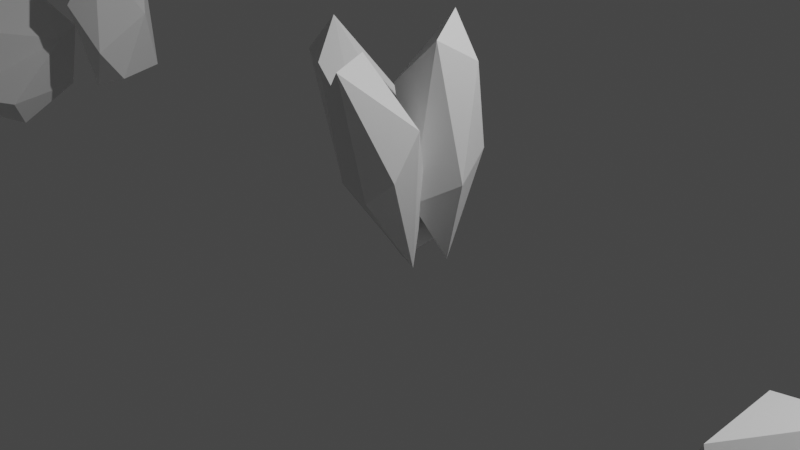 # Source: crystals.blend  (saved by Blender 2.92.15; exported with 4.5.12 LTS)
import bpy
from mathutils import Matrix  # noqa: F401  (used for matrix-valued properties, if any)

bpy.ops.wm.read_factory_settings(use_empty=True)
scene = bpy.context.scene
scene.name = 'Scene'

# ---- collections
col_collection = bpy.data.collections.new('Collection'); scene.collection.children.link(col_collection)

# ---- world
world_world = bpy.data.worlds.new('World'); scene.world = world_world
world_world.use_nodes = True; world_world.node_tree.nodes.clear()
_N = world_world.node_tree.nodes; _L = world_world.node_tree.links
n0 = _N.new('ShaderNodeOutputWorld'); n0.name = 'World Output'; n0.location = (300, 300)
n1 = _N.new('ShaderNodeBackground'); n1.name = 'Background'; n1.location = (10, 300)
n1.inputs[0].default_value = (0.05088, 0.05088, 0.05088, 1.0)
_L.new(n1.outputs[0], n0.inputs[0])
n0.is_active_output = True
world_world.color = (0.05088, 0.05088, 0.05088)
world_world.use_sun_shadow = False
world_world.sun_shadow_jitter_overblur = 0.0

# ---- cameras
cam_camera = bpy.data.cameras.new('Camera')
cam_camera.clip_end = 100.0
cam_camera.ortho_scale = 7.314

# ---- lights
light_light = bpy.data.lights.new('Light', 'POINT')
light_light.transmission_factor = 0.0
light_light.energy = 1000.0
light_light.shadow_soft_size = 0.1
light_light.shadow_maximum_resolution = 0.006
light_light.use_absolute_resolution = True

# ---- meshes
me_icosphere = bpy.data.meshes.new('Icosphere')
me_icosphere.from_pydata([(0.0, 0.0, -1.0), (0.7236, -0.5257, -0.4472), (-0.2764, -0.8506, -0.4472), (-0.8944, 0.0, -0.4472), (-0.2764, 0.8506, -0.4472), (0.7236, 0.5257, -0.4472), (0.2764, -0.8506, 0.4472), (-0.7236, -0.5257, 0.4472), (-0.7236, 0.5257, 0.4472), (0.2764, 0.8506, 0.4472), (0.8944, 0.0, 0.4472), (0.0, 0.0, 1.0), (-0.1625, -0.5, -0.8507), (0.4253, -0.309, -0.8507), (0.2629, -0.809, -0.5257), (0.8506, 0.0, -0.5257), (0.4253, 0.309, -0.8507), (-0.5257, 0.0, -0.8507), (-0.6882, -0.5, -0.5257), (-0.1625, 0.5, -0.8507), (-0.6882, 0.5, -0.5257), (0.2629, 0.809, -0.5257), (0.9511, -0.309, 0.0), (0.9511, 0.309, 0.0), (0.0, -1.0, 0.0), (0.5878, -0.809, 0.0), (-0.9511, -0.309, 0.0), (-0.5878, -0.809, 0.0), (-0.5878, 0.809, 0.0), (-0.9511, 0.309, 0.0), (0.5878, 0.809, 0.0), (0.0, 1.0, 0.0), (0.6882, -0.5, 0.5257), (-0.2629, -0.809, 0.5257), (-0.8506, 0.0, 0.5257), (-0.2629, 0.809, 0.5257), (0.6882, 0.5, 0.5257), (0.1625, -0.5, 0.8507), (0.5257, 0.0, 0.8507), (-0.4253, -0.309, 0.8507), (-0.4253, 0.309, 0.8507), (0.1625, 0.5, 0.8507)], [], [(0, 13, 12), (1, 13, 15), (0, 12, 17), (0, 17, 19), (0, 19, 16), (1, 15, 22), (2, 14, 24), (3, 18, 26), (4, 20, 28), (5, 21, 30), (1, 22, 25), (2, 24, 27), (3, 26, 29), (4, 28, 31), (5, 30, 23), (6, 32, 37), (7, 33, 39), (8, 34, 40), (9, 35, 41), (10, 36, 38), (38, 41, 11), (38, 36, 41), (36, 9, 41), (41, 40, 11), (41, 35, 40), (35, 8, 40), (40, 39, 11), (40, 34, 39), (34, 7, 39), (39, 37, 11), (39, 33, 37), (33, 6, 37), (37, 38, 11), (37, 32, 38), (32, 10, 38), (23, 36, 10), (23, 30, 36), (30, 9, 36), (31, 35, 9), (31, 28, 35), (28, 8, 35), (29, 34, 8), (29, 26, 34), (26, 7, 34), (27, 33, 7), (27, 24, 33), (24, 6, 33), (25, 32, 6), (25, 22, 32), (22, 10, 32), (30, 31, 9), (30, 21, 31), (21, 4, 31), (28, 29, 8), (28, 20, 29), (20, 3, 29), (26, 27, 7), (26, 18, 27), (18, 2, 27), (24, 25, 6), (24, 14, 25), (14, 1, 25), (22, 23, 10), (22, 15, 23), (15, 5, 23), (16, 21, 5), (16, 19, 21), (19, 4, 21), (19, 20, 4), (19, 17, 20), (17, 3, 20), (17, 18, 3), (17, 12, 18), (12, 2, 18), (15, 16, 5), (15, 13, 16), (13, 0, 16), (12, 14, 2), (12, 13, 14), (13, 1, 14)])
_uv = me_icosphere.uv_layers.new(name='UVMap')
_uv.uv.foreach_set('vector', [0.8182, 0.0, 0.7727, 0.07873, 0.8636, 0.07873, 0.7273, 0.1575, 0.6818, 0.07873, 0.6364, 0.1575, 0.09091, 0.0, 0.04545, 0.07873, 0.1364, 0.07873, 0.2727, 0.0, 0.2273, 0.07873, 0.3182, 0.07873, 0.4545, 0.0, 0.4091, 0.07873, 0.5, 0.07873, 0.7273, 0.1575, 0.6364, 0.1575, 0.6818, 0.2362, 0.9091, 0.1575, 0.8182, 0.1575, 0.8636, 0.2362, 0.1818, 0.1575, 0.09091, 0.1575, 0.1364, 0.2362, 0.3636, 0.1575, 0.2727, 0.1575, 0.3182, 0.2362, 0.5455, 0.1575, 0.4545, 0.1575, 0.5, 0.2362, 0.7273, 0.1575, 0.6818, 0.2362, 0.7727, 0.2362, 0.9091, 0.1575, 0.8636, 0.2362, 0.9545, 0.2362, 0.1818, 0.1575, 0.1364, 0.2362, 0.2273, 0.2362, 0.3636, 0.1575, 0.3182, 0.2362, 0.4091, 0.2362, 0.5455, 0.1575, 0.5, 0.2362, 0.5909, 0.2362, 0.8182, 0.3149, 0.7273, 0.3149, 0.7727, 0.3937, 1.0, 0.3149, 0.9091, 0.3149, 0.9545, 0.3937, 0.2727, 0.3149, 0.1818, 0.3149, 0.2273, 0.3937, 0.4545, 0.3149, 0.3636, 0.3149, 0.4091, 0.3937, 0.6364, 0.3149, 0.5455, 0.3149, 0.5909, 0.3937, 0.5909, 0.3937, 0.5, 0.3937, 0.5455, 0.4724, 0.5909, 0.3937, 0.5455, 0.3149, 0.5, 0.3937, 0.5455, 0.3149, 0.4545, 0.3149, 0.5, 0.3937, 0.4091, 0.3937, 0.3182, 0.3937, 0.3636, 0.4724, 0.4091, 0.3937, 0.3636, 0.3149, 0.3182, 0.3937, 0.3636, 0.3149, 0.2727, 0.3149, 0.3182, 0.3937, 0.2273, 0.3937, 0.1364, 0.3937, 0.1818, 0.4724, 0.2273, 0.3937, 0.1818, 0.3149, 0.1364, 0.3937, 0.1818, 0.3149, 0.09091, 0.3149, 0.1364, 0.3937, 0.9545, 0.3937, 0.8636, 0.3937, 0.9091, 0.4724, 0.9545, 0.3937, 0.9091, 0.3149, 0.8636, 0.3937, 0.9091, 0.3149, 0.8182, 0.3149, 0.8636, 0.3937, 0.7727, 0.3937, 0.6818, 0.3937, 0.7273, 0.4724, 0.7727, 0.3937, 0.7273, 0.3149, 0.6818, 0.3937, 0.7273, 0.3149, 0.6364, 0.3149, 0.6818, 0.3937, 0.5909, 0.2362, 0.5455, 0.3149, 0.6364, 0.3149, 0.5909, 0.2362, 0.5, 0.2362, 0.5455, 0.3149, 0.5, 0.2362, 0.4545, 0.3149, 0.5455, 0.3149, 0.4091, 0.2362, 0.3636, 0.3149, 0.4545, 0.3149, 0.4091, 0.2362, 0.3182, 0.2362, 0.3636, 0.3149, 0.3182, 0.2362, 0.2727, 0.3149, 0.3636, 0.3149, 0.2273, 0.2362, 0.1818, 0.3149, 0.2727, 0.3149, 0.2273, 0.2362, 0.1364, 0.2362, 0.1818, 0.3149, 0.1364, 0.2362, 0.09091, 0.3149, 0.1818, 0.3149, 0.9545, 0.2362, 0.9091, 0.3149, 1.0, 0.3149, 0.9545, 0.2362, 0.8636, 0.2362, 0.9091, 0.3149, 0.8636, 0.2362, 0.8182, 0.3149, 0.9091, 0.3149, 0.7727, 0.2362, 0.7273, 0.3149, 0.8182, 0.3149, 0.7727, 0.2362, 0.6818, 0.2362, 0.7273, 0.3149, 0.6818, 0.2362, 0.6364, 0.3149, 0.7273, 0.3149, 0.5, 0.2362, 0.4091, 0.2362, 0.4545, 0.3149, 0.5, 0.2362, 0.4545, 0.1575, 0.4091, 0.2362, 0.4545, 0.1575, 0.3636, 0.1575, 0.4091, 0.2362, 0.3182, 0.2362, 0.2273, 0.2362, 0.2727, 0.3149, 0.3182, 0.2362, 0.2727, 0.1575, 0.2273, 0.2362, 0.2727, 0.1575, 0.1818, 0.1575, 0.2273, 0.2362, 0.1364, 0.2362, 0.04545, 0.2362, 0.09091, 0.3149, 0.1364, 0.2362, 0.09091, 0.1575, 0.04545, 0.2362, 0.09091, 0.1575, 0.0, 0.1575, 0.04545, 0.2362, 0.8636, 0.2362, 0.7727, 0.2362, 0.8182, 0.3149, 0.8636, 0.2362, 0.8182, 0.1575, 0.7727, 0.2362, 0.8182, 0.1575, 0.7273, 0.1575, 0.7727, 0.2362, 0.6818, 0.2362, 0.5909, 0.2362, 0.6364, 0.3149, 0.6818, 0.2362, 0.6364, 0.1575, 0.5909, 0.2362, 0.6364, 0.1575, 0.5455, 0.1575, 0.5909, 0.2362, 0.5, 0.07873, 0.4545, 0.1575, 0.5455, 0.1575, 0.5, 0.07873, 0.4091, 0.07873, 0.4545, 0.1575, 0.4091, 0.07873, 0.3636, 0.1575, 0.4545, 0.1575, 0.3182, 0.07873, 0.2727, 0.1575, 0.3636, 0.1575, 0.3182, 0.07873, 0.2273, 0.07873, 0.2727, 0.1575, 0.2273, 0.07873, 0.1818, 0.1575, 0.2727, 0.1575, 0.1364, 0.07873, 0.09091, 0.1575, 0.1818, 0.1575, 0.1364, 0.07873, 0.04545, 0.07873, 0.09091, 0.1575, 0.04545, 0.07873, 0.0, 0.1575, 0.09091, 0.1575, 0.6364, 0.1575, 0.5909, 0.07873, 0.5455, 0.1575, 0.6364, 0.1575, 0.6818, 0.07873, 0.5909, 0.07873, 0.6818, 0.07873, 0.6364, 0.0, 0.5909, 0.07873, 0.8636, 0.07873, 0.8182, 0.1575, 0.9091, 0.1575, 0.8636, 0.07873, 0.7727, 0.07873, 0.8182, 0.1575, 0.7727, 0.07873, 0.7273, 0.1575, 0.8182, 0.1575])
me_icosphere.use_remesh_fix_poles = True
me_icosphere.use_remesh_preserve_attributes = False
me_icosphere.use_mirror_vertex_groups = False
me_icosphere.update()
me_icosphere_001 = bpy.data.meshes.new('Icosphere.001')
me_icosphere_001.from_pydata([(0.0, 0.0, -1.0), (0.7236, -0.5257, -0.1972), (-0.2764, -0.8506, -0.1972), (-0.8456, 0.06276, -0.2441), (-0.2275, 0.9134, -0.2441), (0.7725, 0.5885, -0.2441), (0.357, -0.8292, 1.043), (-0.643, -0.5043, 1.043), (-0.7236, 0.5257, 0.9472), (0.2764, 0.8506, 0.9472), (0.975, 0.0214, 1.043), (0.08058, 0.0214, 1.596), (-0.1625, -0.5, -0.8507), (0.4253, -0.309, -0.8507), (0.2629, -0.809, -0.2757), (0.8506, 0.0, -0.2757), (0.4742, 0.3718, -0.8976), (-0.4769, 0.06276, -0.8976), (-0.6882, -0.5, -0.2757), (-0.1136, 0.5628, -0.8976), (-0.6393, 0.5628, -0.3227), (0.3117, 0.8718, -0.3227), (1.032, -0.2876, 0.3461), (1.081, 0.3932, 0.2991), (0.08058, -0.9786, 0.3461), (0.6684, -0.7876, 0.3461), (-0.8705, -0.2876, 0.3461), (-0.5072, -0.7876, 0.3461), (-0.5389, 0.8718, 0.2031), (-0.8216, 0.3932, 0.2991), (0.6367, 0.8718, 0.2031), (0.04888, 1.063, 0.2031), (0.7688, -0.4786, 1.122), (-0.1823, -0.7876, 1.122), (-0.7701, 0.0214, 1.122), (-0.2629, 0.809, 1.026), (0.6882, 0.5, 1.026), (0.243, -0.4786, 1.447), (0.6063, 0.0214, 1.447), (-0.3447, -0.2876, 1.447), (-0.4253, 0.309, 1.351), (0.1625, 0.5, 1.351)], [], [(0, 13, 12), (1, 13, 15), (0, 12, 17), (0, 17, 19), (0, 19, 16), (1, 15, 22), (2, 14, 24), (3, 18, 26), (4, 20, 28), (5, 21, 30), (1, 22, 25), (2, 24, 27), (3, 26, 29), (4, 28, 31), (5, 30, 23), (6, 32, 37), (7, 33, 39), (8, 34, 40), (9, 35, 41), (10, 36, 38), (38, 41, 11), (38, 36, 41), (36, 9, 41), (41, 40, 11), (41, 35, 40), (35, 8, 40), (40, 39, 11), (40, 34, 39), (34, 7, 39), (39, 37, 11), (39, 33, 37), (33, 6, 37), (37, 38, 11), (37, 32, 38), (32, 10, 38), (23, 36, 10), (23, 30, 36), (30, 9, 36), (31, 35, 9), (31, 28, 35), (28, 8, 35), (29, 34, 8), (29, 26, 34), (26, 7, 34), (27, 33, 7), (27, 24, 33), (24, 6, 33), (25, 32, 6), (25, 22, 32), (22, 10, 32), (30, 31, 9), (30, 21, 31), (21, 4, 31), (28, 29, 8), (28, 20, 29), (20, 3, 29), (26, 27, 7), (26, 18, 27), (18, 2, 27), (24, 25, 6), (24, 14, 25), (14, 1, 25), (22, 23, 10), (22, 15, 23), (15, 5, 23), (16, 21, 5), (16, 19, 21), (19, 4, 21), (19, 20, 4), (19, 17, 20), (17, 3, 20), (17, 18, 3), (17, 12, 18), (12, 2, 18), (15, 16, 5), (15, 13, 16), (13, 0, 16), (12, 14, 2), (12, 13, 14), (13, 1, 14)])
_uv = me_icosphere_001.uv_layers.new(name='UVMap')
_uv.uv.foreach_set('vector', [0.8182, 0.0, 0.7727, 0.07873, 0.8636, 0.07873, 0.7273, 0.1575, 0.6818, 0.07873, 0.6364, 0.1575, 0.09091, 0.0, 0.04545, 0.07873, 0.1364, 0.07873, 0.2727, 0.0, 0.2273, 0.07873, 0.3182, 0.07873, 0.4545, 0.0, 0.4091, 0.07873, 0.5, 0.07873, 0.7273, 0.1575, 0.6364, 0.1575, 0.6818, 0.2362, 0.9091, 0.1575, 0.8182, 0.1575, 0.8636, 0.2362, 0.1818, 0.1575, 0.09091, 0.1575, 0.1364, 0.2362, 0.3636, 0.1575, 0.2727, 0.1575, 0.3182, 0.2362, 0.5455, 0.1575, 0.4545, 0.1575, 0.5, 0.2362, 0.7273, 0.1575, 0.6818, 0.2362, 0.7727, 0.2362, 0.9091, 0.1575, 0.8636, 0.2362, 0.9545, 0.2362, 0.1818, 0.1575, 0.1364, 0.2362, 0.2273, 0.2362, 0.3636, 0.1575, 0.3182, 0.2362, 0.4091, 0.2362, 0.5455, 0.1575, 0.5, 0.2362, 0.5909, 0.2362, 0.8182, 0.3149, 0.7273, 0.3149, 0.7727, 0.3937, 1.0, 0.3149, 0.9091, 0.3149, 0.9545, 0.3937, 0.2727, 0.3149, 0.1818, 0.3149, 0.2273, 0.3937, 0.4545, 0.3149, 0.3636, 0.3149, 0.4091, 0.3937, 0.6364, 0.3149, 0.5455, 0.3149, 0.5909, 0.3937, 0.5909, 0.3937, 0.5, 0.3937, 0.5455, 0.4724, 0.5909, 0.3937, 0.5455, 0.3149, 0.5, 0.3937, 0.5455, 0.3149, 0.4545, 0.3149, 0.5, 0.3937, 0.4091, 0.3937, 0.3182, 0.3937, 0.3636, 0.4724, 0.4091, 0.3937, 0.3636, 0.3149, 0.3182, 0.3937, 0.3636, 0.3149, 0.2727, 0.3149, 0.3182, 0.3937, 0.2273, 0.3937, 0.1364, 0.3937, 0.1818, 0.4724, 0.2273, 0.3937, 0.1818, 0.3149, 0.1364, 0.3937, 0.1818, 0.3149, 0.09091, 0.3149, 0.1364, 0.3937, 0.9545, 0.3937, 0.8636, 0.3937, 0.9091, 0.4724, 0.9545, 0.3937, 0.9091, 0.3149, 0.8636, 0.3937, 0.9091, 0.3149, 0.8182, 0.3149, 0.8636, 0.3937, 0.7727, 0.3937, 0.6818, 0.3937, 0.7273, 0.4724, 0.7727, 0.3937, 0.7273, 0.3149, 0.6818, 0.3937, 0.7273, 0.3149, 0.6364, 0.3149, 0.6818, 0.3937, 0.5909, 0.2362, 0.5455, 0.3149, 0.6364, 0.3149, 0.5909, 0.2362, 0.5, 0.2362, 0.5455, 0.3149, 0.5, 0.2362, 0.4545, 0.3149, 0.5455, 0.3149, 0.4091, 0.2362, 0.3636, 0.3149, 0.4545, 0.3149, 0.4091, 0.2362, 0.3182, 0.2362, 0.3636, 0.3149, 0.3182, 0.2362, 0.2727, 0.3149, 0.3636, 0.3149, 0.2273, 0.2362, 0.1818, 0.3149, 0.2727, 0.3149, 0.2273, 0.2362, 0.1364, 0.2362, 0.1818, 0.3149, 0.1364, 0.2362, 0.09091, 0.3149, 0.1818, 0.3149, 0.9545, 0.2362, 0.9091, 0.3149, 1.0, 0.3149, 0.9545, 0.2362, 0.8636, 0.2362, 0.9091, 0.3149, 0.8636, 0.2362, 0.8182, 0.3149, 0.9091, 0.3149, 0.7727, 0.2362, 0.7273, 0.3149, 0.8182, 0.3149, 0.7727, 0.2362, 0.6818, 0.2362, 0.7273, 0.3149, 0.6818, 0.2362, 0.6364, 0.3149, 0.7273, 0.3149, 0.5, 0.2362, 0.4091, 0.2362, 0.4545, 0.3149, 0.5, 0.2362, 0.4545, 0.1575, 0.4091, 0.2362, 0.4545, 0.1575, 0.3636, 0.1575, 0.4091, 0.2362, 0.3182, 0.2362, 0.2273, 0.2362, 0.2727, 0.3149, 0.3182, 0.2362, 0.2727, 0.1575, 0.2273, 0.2362, 0.2727, 0.1575, 0.1818, 0.1575, 0.2273, 0.2362, 0.1364, 0.2362, 0.04545, 0.2362, 0.09091, 0.3149, 0.1364, 0.2362, 0.09091, 0.1575, 0.04545, 0.2362, 0.09091, 0.1575, 0.0, 0.1575, 0.04545, 0.2362, 0.8636, 0.2362, 0.7727, 0.2362, 0.8182, 0.3149, 0.8636, 0.2362, 0.8182, 0.1575, 0.7727, 0.2362, 0.8182, 0.1575, 0.7273, 0.1575, 0.7727, 0.2362, 0.6818, 0.2362, 0.5909, 0.2362, 0.6364, 0.3149, 0.6818, 0.2362, 0.6364, 0.1575, 0.5909, 0.2362, 0.6364, 0.1575, 0.5455, 0.1575, 0.5909, 0.2362, 0.5, 0.07873, 0.4545, 0.1575, 0.5455, 0.1575, 0.5, 0.07873, 0.4091, 0.07873, 0.4545, 0.1575, 0.4091, 0.07873, 0.3636, 0.1575, 0.4545, 0.1575, 0.3182, 0.07873, 0.2727, 0.1575, 0.3636, 0.1575, 0.3182, 0.07873, 0.2273, 0.07873, 0.2727, 0.1575, 0.2273, 0.07873, 0.1818, 0.1575, 0.2727, 0.1575, 0.1364, 0.07873, 0.09091, 0.1575, 0.1818, 0.1575, 0.1364, 0.07873, 0.04545, 0.07873, 0.09091, 0.1575, 0.04545, 0.07873, 0.0, 0.1575, 0.09091, 0.1575, 0.6364, 0.1575, 0.5909, 0.07873, 0.5455, 0.1575, 0.6364, 0.1575, 0.6818, 0.07873, 0.5909, 0.07873, 0.6818, 0.07873, 0.6364, 0.0, 0.5909, 0.07873, 0.8636, 0.07873, 0.8182, 0.1575, 0.9091, 0.1575, 0.8636, 0.07873, 0.7727, 0.07873, 0.8182, 0.1575, 0.7727, 0.07873, 0.7273, 0.1575, 0.8182, 0.1575])
me_icosphere_001.use_remesh_fix_poles = True
me_icosphere_001.use_remesh_preserve_attributes = False
me_icosphere_001.use_mirror_vertex_groups = False
me_icosphere_001.update()
me_icosphere_002 = bpy.data.meshes.new('Icosphere.002')
me_icosphere_002.from_pydata([(0.0, 0.0, -1.0), (1.14, -0.5257, -0.3565), (0.1398, -0.8506, -0.3565), (-0.4782, -2.627e-08, -0.3565), (0.1398, 0.8506, -0.3565), (1.14, 0.5257, -0.3565), (1.02, -0.8506, 0.8895), (0.0196, -0.5257, 0.8895), (0.0196, 0.5257, 0.8895), (1.02, 0.8506, 0.8895), (1.638, -1.281e-07, 0.8895), (0.05946, -2.036e-07, 1.703), (-0.1625, -0.5, -0.8507), (0.4253, -0.309, -0.8507), (0.6791, -0.809, -0.435), (1.267, -2.627e-08, -0.435), (0.4253, 0.309, -0.8507), (-0.5257, 0.0, -0.8507), (-0.272, -0.5, -0.435), (-0.1625, 0.5, -0.8507), (-0.272, 0.5, -0.435), (0.6791, 0.809, -0.435), (1.456, -0.309, 0.1361), (1.456, 0.309, 0.1361), (0.5054, -1.0, 0.1361), (1.093, -0.809, 0.1361), (-0.4457, -0.309, 0.1361), (-0.08241, -0.809, 0.1361), (-0.08241, 0.809, 0.1361), (-0.4457, 0.309, 0.1361), (1.093, 0.809, 0.1361), (0.5054, 1.0, 0.1361), (1.431, -0.5, 0.968), (0.4803, -0.809, 0.968), (-0.1074, -1.281e-07, 0.968), (0.4803, 0.809, 0.968), (1.431, 0.5, 0.968), (0.2219, -0.5, 1.554), (0.5852, -2.036e-07, 1.554), (-0.3659, -0.309, 1.554), (-0.3659, 0.309, 1.554), (0.2219, 0.5, 1.554)], [], [(0, 13, 12), (1, 13, 15), (0, 12, 17), (0, 17, 19), (0, 19, 16), (1, 15, 22), (2, 14, 24), (3, 18, 26), (4, 20, 28), (5, 21, 30), (1, 22, 25), (2, 24, 27), (3, 26, 29), (4, 28, 31), (5, 30, 23), (6, 32, 37), (7, 33, 39), (8, 34, 40), (9, 35, 41), (10, 36, 38), (38, 41, 11), (38, 36, 41), (36, 9, 41), (41, 40, 11), (41, 35, 40), (35, 8, 40), (40, 39, 11), (40, 34, 39), (34, 7, 39), (39, 37, 11), (39, 33, 37), (33, 6, 37), (37, 38, 11), (37, 32, 38), (32, 10, 38), (23, 36, 10), (23, 30, 36), (30, 9, 36), (31, 35, 9), (31, 28, 35), (28, 8, 35), (29, 34, 8), (29, 26, 34), (26, 7, 34), (27, 33, 7), (27, 24, 33), (24, 6, 33), (25, 32, 6), (25, 22, 32), (22, 10, 32), (30, 31, 9), (30, 21, 31), (21, 4, 31), (28, 29, 8), (28, 20, 29), (20, 3, 29), (26, 27, 7), (26, 18, 27), (18, 2, 27), (24, 25, 6), (24, 14, 25), (14, 1, 25), (22, 23, 10), (22, 15, 23), (15, 5, 23), (16, 21, 5), (16, 19, 21), (19, 4, 21), (19, 20, 4), (19, 17, 20), (17, 3, 20), (17, 18, 3), (17, 12, 18), (12, 2, 18), (15, 16, 5), (15, 13, 16), (13, 0, 16), (12, 14, 2), (12, 13, 14), (13, 1, 14)])
_uv = me_icosphere_002.uv_layers.new(name='UVMap')
_uv.uv.foreach_set('vector', [0.8182, 0.0, 0.7727, 0.07873, 0.8636, 0.07873, 0.7273, 0.1575, 0.6818, 0.07873, 0.6364, 0.1575, 0.09091, 0.0, 0.04545, 0.07873, 0.1364, 0.07873, 0.2727, 0.0, 0.2273, 0.07873, 0.3182, 0.07873, 0.4545, 0.0, 0.4091, 0.07873, 0.5, 0.07873, 0.7273, 0.1575, 0.6364, 0.1575, 0.6818, 0.2362, 0.9091, 0.1575, 0.8182, 0.1575, 0.8636, 0.2362, 0.1818, 0.1575, 0.09091, 0.1575, 0.1364, 0.2362, 0.3636, 0.1575, 0.2727, 0.1575, 0.3182, 0.2362, 0.5455, 0.1575, 0.4545, 0.1575, 0.5, 0.2362, 0.7273, 0.1575, 0.6818, 0.2362, 0.7727, 0.2362, 0.9091, 0.1575, 0.8636, 0.2362, 0.9545, 0.2362, 0.1818, 0.1575, 0.1364, 0.2362, 0.2273, 0.2362, 0.3636, 0.1575, 0.3182, 0.2362, 0.4091, 0.2362, 0.5455, 0.1575, 0.5, 0.2362, 0.5909, 0.2362, 0.8182, 0.3149, 0.7273, 0.3149, 0.7727, 0.3937, 1.0, 0.3149, 0.9091, 0.3149, 0.9545, 0.3937, 0.2727, 0.3149, 0.1818, 0.3149, 0.2273, 0.3937, 0.4545, 0.3149, 0.3636, 0.3149, 0.4091, 0.3937, 0.6364, 0.3149, 0.5455, 0.3149, 0.5909, 0.3937, 0.5909, 0.3937, 0.5, 0.3937, 0.5455, 0.4724, 0.5909, 0.3937, 0.5455, 0.3149, 0.5, 0.3937, 0.5455, 0.3149, 0.4545, 0.3149, 0.5, 0.3937, 0.4091, 0.3937, 0.3182, 0.3937, 0.3636, 0.4724, 0.4091, 0.3937, 0.3636, 0.3149, 0.3182, 0.3937, 0.3636, 0.3149, 0.2727, 0.3149, 0.3182, 0.3937, 0.2273, 0.3937, 0.1364, 0.3937, 0.1818, 0.4724, 0.2273, 0.3937, 0.1818, 0.3149, 0.1364, 0.3937, 0.1818, 0.3149, 0.09091, 0.3149, 0.1364, 0.3937, 0.9545, 0.3937, 0.8636, 0.3937, 0.9091, 0.4724, 0.9545, 0.3937, 0.9091, 0.3149, 0.8636, 0.3937, 0.9091, 0.3149, 0.8182, 0.3149, 0.8636, 0.3937, 0.7727, 0.3937, 0.6818, 0.3937, 0.7273, 0.4724, 0.7727, 0.3937, 0.7273, 0.3149, 0.6818, 0.3937, 0.7273, 0.3149, 0.6364, 0.3149, 0.6818, 0.3937, 0.5909, 0.2362, 0.5455, 0.3149, 0.6364, 0.3149, 0.5909, 0.2362, 0.5, 0.2362, 0.5455, 0.3149, 0.5, 0.2362, 0.4545, 0.3149, 0.5455, 0.3149, 0.4091, 0.2362, 0.3636, 0.3149, 0.4545, 0.3149, 0.4091, 0.2362, 0.3182, 0.2362, 0.3636, 0.3149, 0.3182, 0.2362, 0.2727, 0.3149, 0.3636, 0.3149, 0.2273, 0.2362, 0.1818, 0.3149, 0.2727, 0.3149, 0.2273, 0.2362, 0.1364, 0.2362, 0.1818, 0.3149, 0.1364, 0.2362, 0.09091, 0.3149, 0.1818, 0.3149, 0.9545, 0.2362, 0.9091, 0.3149, 1.0, 0.3149, 0.9545, 0.2362, 0.8636, 0.2362, 0.9091, 0.3149, 0.8636, 0.2362, 0.8182, 0.3149, 0.9091, 0.3149, 0.7727, 0.2362, 0.7273, 0.3149, 0.8182, 0.3149, 0.7727, 0.2362, 0.6818, 0.2362, 0.7273, 0.3149, 0.6818, 0.2362, 0.6364, 0.3149, 0.7273, 0.3149, 0.5, 0.2362, 0.4091, 0.2362, 0.4545, 0.3149, 0.5, 0.2362, 0.4545, 0.1575, 0.4091, 0.2362, 0.4545, 0.1575, 0.3636, 0.1575, 0.4091, 0.2362, 0.3182, 0.2362, 0.2273, 0.2362, 0.2727, 0.3149, 0.3182, 0.2362, 0.2727, 0.1575, 0.2273, 0.2362, 0.2727, 0.1575, 0.1818, 0.1575, 0.2273, 0.2362, 0.1364, 0.2362, 0.04545, 0.2362, 0.09091, 0.3149, 0.1364, 0.2362, 0.09091, 0.1575, 0.04545, 0.2362, 0.09091, 0.1575, 0.0, 0.1575, 0.04545, 0.2362, 0.8636, 0.2362, 0.7727, 0.2362, 0.8182, 0.3149, 0.8636, 0.2362, 0.8182, 0.1575, 0.7727, 0.2362, 0.8182, 0.1575, 0.7273, 0.1575, 0.7727, 0.2362, 0.6818, 0.2362, 0.5909, 0.2362, 0.6364, 0.3149, 0.6818, 0.2362, 0.6364, 0.1575, 0.5909, 0.2362, 0.6364, 0.1575, 0.5455, 0.1575, 0.5909, 0.2362, 0.5, 0.07873, 0.4545, 0.1575, 0.5455, 0.1575, 0.5, 0.07873, 0.4091, 0.07873, 0.4545, 0.1575, 0.4091, 0.07873, 0.3636, 0.1575, 0.4545, 0.1575, 0.3182, 0.07873, 0.2727, 0.1575, 0.3636, 0.1575, 0.3182, 0.07873, 0.2273, 0.07873, 0.2727, 0.1575, 0.2273, 0.07873, 0.1818, 0.1575, 0.2727, 0.1575, 0.1364, 0.07873, 0.09091, 0.1575, 0.1818, 0.1575, 0.1364, 0.07873, 0.04545, 0.07873, 0.09091, 0.1575, 0.04545, 0.07873, 0.0, 0.1575, 0.09091, 0.1575, 0.6364, 0.1575, 0.5909, 0.07873, 0.5455, 0.1575, 0.6364, 0.1575, 0.6818, 0.07873, 0.5909, 0.07873, 0.6818, 0.07873, 0.6364, 0.0, 0.5909, 0.07873, 0.8636, 0.07873, 0.8182, 0.1575, 0.9091, 0.1575, 0.8636, 0.07873, 0.7727, 0.07873, 0.8182, 0.1575, 0.7727, 0.07873, 0.7273, 0.1575, 0.8182, 0.1575])
me_icosphere_002.use_remesh_fix_poles = True
me_icosphere_002.use_remesh_preserve_attributes = False
me_icosphere_002.use_mirror_vertex_groups = False
me_icosphere_002.update()
me_icosphere_003 = bpy.data.meshes.new('Icosphere.003')
me_icosphere_003.from_pydata([(-14.42, 0.0, -1.0), (-13.69, -0.5257, -0.4472), (-14.69, -0.8506, -0.4472), (-15.31, 0.0, -0.4472), (-14.81, 0.6697, -0.4125), (-13.69, 0.5257, -0.4472), (-14.14, -0.8506, 0.4472), (-15.11, -0.5048, 0.5085), (-15.14, 0.5257, 0.4472), (-14.26, 0.6697, 0.4819), (-13.49, 0.02094, 0.5085), (-14.42, 0.0, 1.0), (-14.58, -0.5, -0.8507), (-13.99, -0.309, -0.8507), (-14.15, -0.809, -0.5257), (-13.57, 0.0, -0.5257), (-13.99, 0.309, -0.8507), (-14.94, 0.0, -0.8507), (-15.1, -0.5, -0.5257), (-14.58, 0.5, -0.8507), (-15.1, 0.5, -0.5257), (-14.15, 0.809, -0.5257), (-13.46, -0.309, 0.0), (-13.43, 0.33, 0.06126), (-14.42, -1.0, 0.0), (-13.83, -0.809, 0.0), (-15.33, -0.2881, 0.06126), (-14.97, -0.7881, 0.06126), (-15.0, 0.809, 0.0), (-15.37, 0.309, 0.0), (-13.92, 0.649, 0.09598), (-14.54, 0.819, 0.03471), (-13.73, -0.5, 0.5257), (-14.68, -0.809, 0.5257), (-15.27, 0.0, 0.5257), (-14.68, 0.809, 0.5257), (-13.73, 0.5, 0.5257), (-14.25, -0.5, 0.8507), (-13.89, 0.0, 0.8507), (-14.84, -0.309, 0.8507), (-14.84, 0.309, 0.8507), (-14.25, 0.5, 0.8507)], [], [(0, 13, 12), (1, 13, 15), (0, 12, 17), (0, 17, 19), (0, 19, 16), (1, 15, 22), (2, 14, 24), (3, 18, 26), (4, 20, 28), (5, 21, 30), (1, 22, 25), (2, 24, 27), (3, 26, 29), (4, 28, 31), (5, 30, 23), (6, 32, 37), (7, 33, 39), (8, 34, 40), (9, 35, 41), (10, 36, 38), (38, 41, 11), (38, 36, 41), (36, 9, 41), (41, 40, 11), (41, 35, 40), (35, 8, 40), (40, 39, 11), (40, 34, 39), (34, 7, 39), (39, 37, 11), (39, 33, 37), (33, 6, 37), (37, 38, 11), (37, 32, 38), (32, 10, 38), (23, 36, 10), (23, 30, 36), (30, 9, 36), (31, 35, 9), (31, 28, 35), (28, 8, 35), (29, 34, 8), (29, 26, 34), (26, 7, 34), (27, 33, 7), (27, 24, 33), (24, 6, 33), (25, 32, 6), (25, 22, 32), (22, 10, 32), (30, 31, 9), (30, 21, 31), (21, 4, 31), (28, 29, 8), (28, 20, 29), (20, 3, 29), (26, 27, 7), (26, 18, 27), (18, 2, 27), (24, 25, 6), (24, 14, 25), (14, 1, 25), (22, 23, 10), (22, 15, 23), (15, 5, 23), (16, 21, 5), (16, 19, 21), (19, 4, 21), (19, 20, 4), (19, 17, 20), (17, 3, 20), (17, 18, 3), (17, 12, 18), (12, 2, 18), (15, 16, 5), (15, 13, 16), (13, 0, 16), (12, 14, 2), (12, 13, 14), (13, 1, 14)])
_uv = me_icosphere_003.uv_layers.new(name='UVMap')
_uv.uv.foreach_set('vector', [0.8182, 0.0, 0.7727, 0.07873, 0.8636, 0.07873, 0.7273, 0.1575, 0.6818, 0.07873, 0.6364, 0.1575, 0.09091, 0.0, 0.04545, 0.07873, 0.1364, 0.07873, 0.2727, 0.0, 0.2273, 0.07873, 0.3182, 0.07873, 0.4545, 0.0, 0.4091, 0.07873, 0.5, 0.07873, 0.7273, 0.1575, 0.6364, 0.1575, 0.6818, 0.2362, 0.9091, 0.1575, 0.8182, 0.1575, 0.8636, 0.2362, 0.1818, 0.1575, 0.09091, 0.1575, 0.1364, 0.2362, 0.3636, 0.1575, 0.2727, 0.1575, 0.3182, 0.2362, 0.5455, 0.1575, 0.4545, 0.1575, 0.5, 0.2362, 0.7273, 0.1575, 0.6818, 0.2362, 0.7727, 0.2362, 0.9091, 0.1575, 0.8636, 0.2362, 0.9545, 0.2362, 0.1818, 0.1575, 0.1364, 0.2362, 0.2273, 0.2362, 0.3636, 0.1575, 0.3182, 0.2362, 0.4091, 0.2362, 0.5455, 0.1575, 0.5, 0.2362, 0.5909, 0.2362, 0.8182, 0.3149, 0.7273, 0.3149, 0.7727, 0.3937, 1.0, 0.3149, 0.9091, 0.3149, 0.9545, 0.3937, 0.2727, 0.3149, 0.1818, 0.3149, 0.2273, 0.3937, 0.4545, 0.3149, 0.3636, 0.3149, 0.4091, 0.3937, 0.6364, 0.3149, 0.5455, 0.3149, 0.5909, 0.3937, 0.5909, 0.3937, 0.5, 0.3937, 0.5455, 0.4724, 0.5909, 0.3937, 0.5455, 0.3149, 0.5, 0.3937, 0.5455, 0.3149, 0.4545, 0.3149, 0.5, 0.3937, 0.4091, 0.3937, 0.3182, 0.3937, 0.3636, 0.4724, 0.4091, 0.3937, 0.3636, 0.3149, 0.3182, 0.3937, 0.3636, 0.3149, 0.2727, 0.3149, 0.3182, 0.3937, 0.2273, 0.3937, 0.1364, 0.3937, 0.1818, 0.4724, 0.2273, 0.3937, 0.1818, 0.3149, 0.1364, 0.3937, 0.1818, 0.3149, 0.09091, 0.3149, 0.1364, 0.3937, 0.9545, 0.3937, 0.8636, 0.3937, 0.9091, 0.4724, 0.9545, 0.3937, 0.9091, 0.3149, 0.8636, 0.3937, 0.9091, 0.3149, 0.8182, 0.3149, 0.8636, 0.3937, 0.7727, 0.3937, 0.6818, 0.3937, 0.7273, 0.4724, 0.7727, 0.3937, 0.7273, 0.3149, 0.6818, 0.3937, 0.7273, 0.3149, 0.6364, 0.3149, 0.6818, 0.3937, 0.5909, 0.2362, 0.5455, 0.3149, 0.6364, 0.3149, 0.5909, 0.2362, 0.5, 0.2362, 0.5455, 0.3149, 0.5, 0.2362, 0.4545, 0.3149, 0.5455, 0.3149, 0.4091, 0.2362, 0.3636, 0.3149, 0.4545, 0.3149, 0.4091, 0.2362, 0.3182, 0.2362, 0.3636, 0.3149, 0.3182, 0.2362, 0.2727, 0.3149, 0.3636, 0.3149, 0.2273, 0.2362, 0.1818, 0.3149, 0.2727, 0.3149, 0.2273, 0.2362, 0.1364, 0.2362, 0.1818, 0.3149, 0.1364, 0.2362, 0.09091, 0.3149, 0.1818, 0.3149, 0.9545, 0.2362, 0.9091, 0.3149, 1.0, 0.3149, 0.9545, 0.2362, 0.8636, 0.2362, 0.9091, 0.3149, 0.8636, 0.2362, 0.8182, 0.3149, 0.9091, 0.3149, 0.7727, 0.2362, 0.7273, 0.3149, 0.8182, 0.3149, 0.7727, 0.2362, 0.6818, 0.2362, 0.7273, 0.3149, 0.6818, 0.2362, 0.6364, 0.3149, 0.7273, 0.3149, 0.5, 0.2362, 0.4091, 0.2362, 0.4545, 0.3149, 0.5, 0.2362, 0.4545, 0.1575, 0.4091, 0.2362, 0.4545, 0.1575, 0.3636, 0.1575, 0.4091, 0.2362, 0.3182, 0.2362, 0.2273, 0.2362, 0.2727, 0.3149, 0.3182, 0.2362, 0.2727, 0.1575, 0.2273, 0.2362, 0.2727, 0.1575, 0.1818, 0.1575, 0.2273, 0.2362, 0.1364, 0.2362, 0.04545, 0.2362, 0.09091, 0.3149, 0.1364, 0.2362, 0.09091, 0.1575, 0.04545, 0.2362, 0.09091, 0.1575, 0.0, 0.1575, 0.04545, 0.2362, 0.8636, 0.2362, 0.7727, 0.2362, 0.8182, 0.3149, 0.8636, 0.2362, 0.8182, 0.1575, 0.7727, 0.2362, 0.8182, 0.1575, 0.7273, 0.1575, 0.7727, 0.2362, 0.6818, 0.2362, 0.5909, 0.2362, 0.6364, 0.3149, 0.6818, 0.2362, 0.6364, 0.1575, 0.5909, 0.2362, 0.6364, 0.1575, 0.5455, 0.1575, 0.5909, 0.2362, 0.5, 0.07873, 0.4545, 0.1575, 0.5455, 0.1575, 0.5, 0.07873, 0.4091, 0.07873, 0.4545, 0.1575, 0.4091, 0.07873, 0.3636, 0.1575, 0.4545, 0.1575, 0.3182, 0.07873, 0.2727, 0.1575, 0.3636, 0.1575, 0.3182, 0.07873, 0.2273, 0.07873, 0.2727, 0.1575, 0.2273, 0.07873, 0.1818, 0.1575, 0.2727, 0.1575, 0.1364, 0.07873, 0.09091, 0.1575, 0.1818, 0.1575, 0.1364, 0.07873, 0.04545, 0.07873, 0.09091, 0.1575, 0.04545, 0.07873, 0.0, 0.1575, 0.09091, 0.1575, 0.6364, 0.1575, 0.5909, 0.07873, 0.5455, 0.1575, 0.6364, 0.1575, 0.6818, 0.07873, 0.5909, 0.07873, 0.6818, 0.07873, 0.6364, 0.0, 0.5909, 0.07873, 0.8636, 0.07873, 0.8182, 0.1575, 0.9091, 0.1575, 0.8636, 0.07873, 0.7727, 0.07873, 0.8182, 0.1575, 0.7727, 0.07873, 0.7273, 0.1575, 0.8182, 0.1575])
me_icosphere_003.use_remesh_fix_poles = True
me_icosphere_003.use_remesh_preserve_attributes = False
me_icosphere_003.use_mirror_vertex_groups = False
me_icosphere_003.update()
me_icosphere_004 = bpy.data.meshes.new('Icosphere.004')
me_icosphere_004.from_pydata([(0.0, 0.0, -1.0), (0.5629, -0.5257, -0.5039), (-0.248, -0.8506, -0.5606), (-0.8661, -1.524e-08, -0.5606), (-0.248, 0.8506, -0.5606), (0.6046, 0.08762, -0.4457), (0.1087, -0.7216, 0.9637), (-0.7236, -0.6449, 1.036), (-0.7142, 0.5257, 0.6646), (0.2858, 0.8506, 0.6646), (0.7054, -0.1192, 1.093), (-3.41e-05, -0.1192, 1.589), (-0.1625, -0.5, -0.8507), (0.2912, -0.809, -0.6391), (-0.5257, 0.0, -0.8507), (-0.6598, -0.5, -0.6391), (-0.1625, 0.5, -0.8507), (-0.6598, 0.5, -0.6391), (0.2912, 0.809, -0.6391), (0.0, -1.0, 0.0), (0.3988, -0.809, 0.0567), (-0.9511, -0.309, 0.0), (-0.5878, -0.809, 0.0), (-0.5878, 0.809, 0.0), (-0.9511, 0.309, 0.0), (0.3988, 0.809, 0.0567), (0.0, 1.0, 0.0), (0.3315, -0.3709, 1.099), (-0.4305, -0.6799, 1.042), (-0.8507, -0.1192, 1.114), (-0.2534, 0.809, 0.7431), (0.4991, 0.3808, 1.171), (-0.005189, -0.3709, 1.367), (0.5257, -0.1192, 1.439), (-0.4254, -0.4282, 1.439), (-0.4254, 0.1898, 1.439), (0.1624, 0.3808, 1.439)], [], [(0, 5, 12), (0, 12, 14), (0, 14, 16), (0, 16, 5), (2, 13, 19), (3, 15, 21), (4, 17, 23), (5, 18, 25), (1, 5, 20), (2, 19, 22), (3, 21, 24), (4, 23, 26), (6, 27, 32), (7, 28, 34), (8, 29, 35), (9, 30, 36), (10, 31, 33), (33, 36, 11), (33, 31, 36), (31, 9, 36), (36, 35, 11), (36, 30, 35), (30, 8, 35), (35, 34, 11), (35, 29, 34), (29, 7, 34), (34, 32, 11), (34, 28, 32), (28, 6, 32), (32, 33, 11), (32, 27, 33), (27, 10, 33), (5, 31, 10), (5, 25, 31), (25, 9, 31), (26, 30, 9), (26, 23, 30), (23, 8, 30), (24, 29, 8), (24, 21, 29), (21, 7, 29), (22, 28, 7), (22, 19, 28), (19, 6, 28), (20, 27, 6), (20, 5, 27), (5, 10, 27), (25, 26, 9), (25, 18, 26), (18, 4, 26), (23, 24, 8), (23, 17, 24), (17, 3, 24), (21, 22, 7), (21, 15, 22), (15, 2, 22), (19, 20, 6), (19, 13, 20), (13, 1, 20), (5, 16, 18), (16, 4, 18), (16, 17, 4), (16, 14, 17), (14, 3, 17), (14, 15, 3), (14, 12, 15), (12, 2, 15), (12, 13, 2), (12, 5, 13), (5, 1, 13)])
_uv = me_icosphere_004.uv_layers.new(name='UVMap')
_uv.uv.foreach_set('vector', [0.8182, 0.0, 0.7727, 0.07873, 0.8636, 0.07873, 0.09091, 0.0, 0.04545, 0.07873, 0.1364, 0.07873, 0.2727, 0.0, 0.2273, 0.07873, 0.3182, 0.07873, 0.4545, 0.0, 0.4091, 0.07873, 0.5, 0.07873, 0.9091, 0.1575, 0.8182, 0.1575, 0.8636, 0.2362, 0.1818, 0.1575, 0.09091, 0.1575, 0.1364, 0.2362, 0.3636, 0.1575, 0.2727, 0.1575, 0.3182, 0.2362, 0.5455, 0.1575, 0.4545, 0.1575, 0.5, 0.2362, 0.7273, 0.1575, 0.6818, 0.2362, 0.7727, 0.2362, 0.9091, 0.1575, 0.8636, 0.2362, 0.9545, 0.2362, 0.1818, 0.1575, 0.1364, 0.2362, 0.2273, 0.2362, 0.3636, 0.1575, 0.3182, 0.2362, 0.4091, 0.2362, 0.8182, 0.3149, 0.7273, 0.3149, 0.7727, 0.3937, 1.0, 0.3149, 0.9091, 0.3149, 0.9545, 0.3937, 0.2727, 0.3149, 0.1818, 0.3149, 0.2273, 0.3937, 0.4545, 0.3149, 0.3636, 0.3149, 0.4091, 0.3937, 0.6364, 0.3149, 0.5455, 0.3149, 0.5909, 0.3937, 0.5909, 0.3937, 0.5, 0.3937, 0.5455, 0.4724, 0.5909, 0.3937, 0.5455, 0.3149, 0.5, 0.3937, 0.5455, 0.3149, 0.4545, 0.3149, 0.5, 0.3937, 0.4091, 0.3937, 0.3182, 0.3937, 0.3636, 0.4724, 0.4091, 0.3937, 0.3636, 0.3149, 0.3182, 0.3937, 0.3636, 0.3149, 0.2727, 0.3149, 0.3182, 0.3937, 0.2273, 0.3937, 0.1364, 0.3937, 0.1818, 0.4724, 0.2273, 0.3937, 0.1818, 0.3149, 0.1364, 0.3937, 0.1818, 0.3149, 0.09091, 0.3149, 0.1364, 0.3937, 0.9545, 0.3937, 0.8636, 0.3937, 0.9091, 0.4724, 0.9545, 0.3937, 0.9091, 0.3149, 0.8636, 0.3937, 0.9091, 0.3149, 0.8182, 0.3149, 0.8636, 0.3937, 0.7727, 0.3937, 0.6818, 0.3937, 0.7273, 0.4724, 0.7727, 0.3937, 0.7273, 0.3149, 0.6818, 0.3937, 0.7273, 0.3149, 0.6364, 0.3149, 0.6818, 0.3937, 0.5909, 0.2362, 0.5455, 0.3149, 0.6364, 0.3149, 0.5909, 0.2362, 0.5, 0.2362, 0.5455, 0.3149, 0.5, 0.2362, 0.4545, 0.3149, 0.5455, 0.3149, 0.4091, 0.2362, 0.3636, 0.3149, 0.4545, 0.3149, 0.4091, 0.2362, 0.3182, 0.2362, 0.3636, 0.3149, 0.3182, 0.2362, 0.2727, 0.3149, 0.3636, 0.3149, 0.2273, 0.2362, 0.1818, 0.3149, 0.2727, 0.3149, 0.2273, 0.2362, 0.1364, 0.2362, 0.1818, 0.3149, 0.1364, 0.2362, 0.09091, 0.3149, 0.1818, 0.3149, 0.9545, 0.2362, 0.9091, 0.3149, 1.0, 0.3149, 0.9545, 0.2362, 0.8636, 0.2362, 0.9091, 0.3149, 0.8636, 0.2362, 0.8182, 0.3149, 0.9091, 0.3149, 0.7727, 0.2362, 0.7273, 0.3149, 0.8182, 0.3149, 0.7727, 0.2362, 0.6818, 0.2362, 0.7273, 0.3149, 0.6818, 0.2362, 0.6364, 0.3149, 0.7273, 0.3149, 0.5, 0.2362, 0.4091, 0.2362, 0.4545, 0.3149, 0.5, 0.2362, 0.4545, 0.1575, 0.4091, 0.2362, 0.4545, 0.1575, 0.3636, 0.1575, 0.4091, 0.2362, 0.3182, 0.2362, 0.2273, 0.2362, 0.2727, 0.3149, 0.3182, 0.2362, 0.2727, 0.1575, 0.2273, 0.2362, 0.2727, 0.1575, 0.1818, 0.1575, 0.2273, 0.2362, 0.1364, 0.2362, 0.04545, 0.2362, 0.09091, 0.3149, 0.1364, 0.2362, 0.09091, 0.1575, 0.04545, 0.2362, 0.09091, 0.1575, 0.0, 0.1575, 0.04545, 0.2362, 0.8636, 0.2362, 0.7727, 0.2362, 0.8182, 0.3149, 0.8636, 0.2362, 0.8182, 0.1575, 0.7727, 0.2362, 0.8182, 0.1575, 0.7273, 0.1575, 0.7727, 0.2362, 0.5, 0.07873, 0.4091, 0.07873, 0.4545, 0.1575, 0.4091, 0.07873, 0.3636, 0.1575, 0.4545, 0.1575, 0.3182, 0.07873, 0.2727, 0.1575, 0.3636, 0.1575, 0.3182, 0.07873, 0.2273, 0.07873, 0.2727, 0.1575, 0.2273, 0.07873, 0.1818, 0.1575, 0.2727, 0.1575, 0.1364, 0.07873, 0.09091, 0.1575, 0.1818, 0.1575, 0.1364, 0.07873, 0.04545, 0.07873, 0.09091, 0.1575, 0.04545, 0.07873, 0.0, 0.1575, 0.09091, 0.1575, 0.8636, 0.07873, 0.8182, 0.1575, 0.9091, 0.1575, 0.8636, 0.07873, 0.7727, 0.07873, 0.8182, 0.1575, 0.7727, 0.07873, 0.7273, 0.1575, 0.8182, 0.1575])
me_icosphere_004.use_remesh_fix_poles = True
me_icosphere_004.use_remesh_preserve_attributes = False
me_icosphere_004.use_mirror_vertex_groups = False
me_icosphere_004.update()
me_icosphere_005 = bpy.data.meshes.new('Icosphere.005')
me_icosphere_005.from_pydata([(0.0, 0.0, -1.0), (0.3494, -0.5257, -0.4245), (-0.2764, -0.8506, -0.4472), (-0.5542, 0.0, -0.4472), (-0.2764, 0.8506, -0.4472), (0.3494, 0.5257, -0.4245), (0.2764, -0.8506, 0.4472), (-0.3834, -0.5257, 0.4472), (-0.3834, 0.5257, 0.4472), (0.2764, 0.8506, 0.4472), (0.5202, 3.047e-09, 0.4699), (0.0, 0.0, 1.0), (-0.1625, -0.5, -0.8507), (0.4253, -0.309, -0.8507), (0.2629, -0.809, -0.5257), (0.4764, 3.047e-09, -0.5031), (0.4253, 0.309, -0.8507), (-0.5257, 0.0, -0.8507), (-0.348, -0.5, -0.5257), (-0.1625, 0.5, -0.8507), (-0.348, 0.5, -0.5257), (0.2629, 0.809, -0.5257), (0.5768, -0.309, 0.02268), (0.5768, 0.309, 0.02268), (0.0, -1.0, 0.0), (0.2135, -0.809, 0.02268), (-0.6108, -0.309, 0.0), (-0.5878, -0.809, 0.0), (-0.5878, 0.809, 0.0), (-0.6108, 0.309, 0.0), (0.2135, 0.809, 0.02268), (0.0, 1.0, 0.0), (0.3139, -0.5, 0.5484), (-0.2629, -0.809, 0.5257), (-0.5104, 0.0, 0.5257), (-0.2629, 0.809, 0.5257), (0.3139, 0.5, 0.5484), (0.1625, -0.5, 0.8507), (0.5257, 0.0, 0.8507), (-0.4253, -0.309, 0.8507), (-0.4253, 0.309, 0.8507), (0.1625, 0.5, 0.8507)], [], [(0, 13, 12), (1, 13, 15), (0, 12, 17), (0, 17, 19), (0, 19, 16), (1, 15, 22), (2, 14, 24), (3, 18, 26), (4, 20, 28), (5, 21, 30), (1, 22, 25), (2, 24, 27), (3, 26, 29), (4, 28, 31), (5, 30, 23), (6, 32, 37), (7, 33, 39), (8, 34, 40), (9, 35, 41), (10, 36, 38), (38, 41, 11), (38, 36, 41), (36, 9, 41), (41, 40, 11), (41, 35, 40), (35, 8, 40), (40, 39, 11), (40, 34, 39), (34, 7, 39), (39, 37, 11), (39, 33, 37), (33, 6, 37), (37, 38, 11), (37, 32, 38), (32, 10, 38), (23, 36, 10), (23, 30, 36), (30, 9, 36), (31, 35, 9), (31, 28, 35), (28, 8, 35), (29, 34, 8), (29, 26, 34), (26, 7, 34), (27, 33, 7), (27, 24, 33), (24, 6, 33), (25, 32, 6), (25, 22, 32), (22, 10, 32), (30, 31, 9), (30, 21, 31), (21, 4, 31), (28, 29, 8), (28, 20, 29), (20, 3, 29), (26, 27, 7), (26, 18, 27), (18, 2, 27), (24, 25, 6), (24, 14, 25), (14, 1, 25), (22, 23, 10), (22, 15, 23), (15, 5, 23), (16, 21, 5), (16, 19, 21), (19, 4, 21), (19, 20, 4), (19, 17, 20), (17, 3, 20), (17, 18, 3), (17, 12, 18), (12, 2, 18), (15, 16, 5), (15, 13, 16), (13, 0, 16), (12, 14, 2), (12, 13, 14), (13, 1, 14)])
_uv = me_icosphere_005.uv_layers.new(name='UVMap')
_uv.uv.foreach_set('vector', [0.8182, 0.0, 0.7727, 0.07873, 0.8636, 0.07873, 0.7273, 0.1575, 0.6818, 0.07873, 0.6364, 0.1575, 0.09091, 0.0, 0.04545, 0.07873, 0.1364, 0.07873, 0.2727, 0.0, 0.2273, 0.07873, 0.3182, 0.07873, 0.4545, 0.0, 0.4091, 0.07873, 0.5, 0.07873, 0.7273, 0.1575, 0.6364, 0.1575, 0.6818, 0.2362, 0.9091, 0.1575, 0.8182, 0.1575, 0.8636, 0.2362, 0.1818, 0.1575, 0.09091, 0.1575, 0.1364, 0.2362, 0.3636, 0.1575, 0.2727, 0.1575, 0.3182, 0.2362, 0.5455, 0.1575, 0.4545, 0.1575, 0.5, 0.2362, 0.7273, 0.1575, 0.6818, 0.2362, 0.7727, 0.2362, 0.9091, 0.1575, 0.8636, 0.2362, 0.9545, 0.2362, 0.1818, 0.1575, 0.1364, 0.2362, 0.2273, 0.2362, 0.3636, 0.1575, 0.3182, 0.2362, 0.4091, 0.2362, 0.5455, 0.1575, 0.5, 0.2362, 0.5909, 0.2362, 0.8182, 0.3149, 0.7273, 0.3149, 0.7727, 0.3937, 1.0, 0.3149, 0.9091, 0.3149, 0.9545, 0.3937, 0.2727, 0.3149, 0.1818, 0.3149, 0.2273, 0.3937, 0.4545, 0.3149, 0.3636, 0.3149, 0.4091, 0.3937, 0.6364, 0.3149, 0.5455, 0.3149, 0.5909, 0.3937, 0.5909, 0.3937, 0.5, 0.3937, 0.5455, 0.4724, 0.5909, 0.3937, 0.5455, 0.3149, 0.5, 0.3937, 0.5455, 0.3149, 0.4545, 0.3149, 0.5, 0.3937, 0.4091, 0.3937, 0.3182, 0.3937, 0.3636, 0.4724, 0.4091, 0.3937, 0.3636, 0.3149, 0.3182, 0.3937, 0.3636, 0.3149, 0.2727, 0.3149, 0.3182, 0.3937, 0.2273, 0.3937, 0.1364, 0.3937, 0.1818, 0.4724, 0.2273, 0.3937, 0.1818, 0.3149, 0.1364, 0.3937, 0.1818, 0.3149, 0.09091, 0.3149, 0.1364, 0.3937, 0.9545, 0.3937, 0.8636, 0.3937, 0.9091, 0.4724, 0.9545, 0.3937, 0.9091, 0.3149, 0.8636, 0.3937, 0.9091, 0.3149, 0.8182, 0.3149, 0.8636, 0.3937, 0.7727, 0.3937, 0.6818, 0.3937, 0.7273, 0.4724, 0.7727, 0.3937, 0.7273, 0.3149, 0.6818, 0.3937, 0.7273, 0.3149, 0.6364, 0.3149, 0.6818, 0.3937, 0.5909, 0.2362, 0.5455, 0.3149, 0.6364, 0.3149, 0.5909, 0.2362, 0.5, 0.2362, 0.5455, 0.3149, 0.5, 0.2362, 0.4545, 0.3149, 0.5455, 0.3149, 0.4091, 0.2362, 0.3636, 0.3149, 0.4545, 0.3149, 0.4091, 0.2362, 0.3182, 0.2362, 0.3636, 0.3149, 0.3182, 0.2362, 0.2727, 0.3149, 0.3636, 0.3149, 0.2273, 0.2362, 0.1818, 0.3149, 0.2727, 0.3149, 0.2273, 0.2362, 0.1364, 0.2362, 0.1818, 0.3149, 0.1364, 0.2362, 0.09091, 0.3149, 0.1818, 0.3149, 0.9545, 0.2362, 0.9091, 0.3149, 1.0, 0.3149, 0.9545, 0.2362, 0.8636, 0.2362, 0.9091, 0.3149, 0.8636, 0.2362, 0.8182, 0.3149, 0.9091, 0.3149, 0.7727, 0.2362, 0.7273, 0.3149, 0.8182, 0.3149, 0.7727, 0.2362, 0.6818, 0.2362, 0.7273, 0.3149, 0.6818, 0.2362, 0.6364, 0.3149, 0.7273, 0.3149, 0.5, 0.2362, 0.4091, 0.2362, 0.4545, 0.3149, 0.5, 0.2362, 0.4545, 0.1575, 0.4091, 0.2362, 0.4545, 0.1575, 0.3636, 0.1575, 0.4091, 0.2362, 0.3182, 0.2362, 0.2273, 0.2362, 0.2727, 0.3149, 0.3182, 0.2362, 0.2727, 0.1575, 0.2273, 0.2362, 0.2727, 0.1575, 0.1818, 0.1575, 0.2273, 0.2362, 0.1364, 0.2362, 0.04545, 0.2362, 0.09091, 0.3149, 0.1364, 0.2362, 0.09091, 0.1575, 0.04545, 0.2362, 0.09091, 0.1575, 0.0, 0.1575, 0.04545, 0.2362, 0.8636, 0.2362, 0.7727, 0.2362, 0.8182, 0.3149, 0.8636, 0.2362, 0.8182, 0.1575, 0.7727, 0.2362, 0.8182, 0.1575, 0.7273, 0.1575, 0.7727, 0.2362, 0.6818, 0.2362, 0.5909, 0.2362, 0.6364, 0.3149, 0.6818, 0.2362, 0.6364, 0.1575, 0.5909, 0.2362, 0.6364, 0.1575, 0.5455, 0.1575, 0.5909, 0.2362, 0.5, 0.07873, 0.4545, 0.1575, 0.5455, 0.1575, 0.5, 0.07873, 0.4091, 0.07873, 0.4545, 0.1575, 0.4091, 0.07873, 0.3636, 0.1575, 0.4545, 0.1575, 0.3182, 0.07873, 0.2727, 0.1575, 0.3636, 0.1575, 0.3182, 0.07873, 0.2273, 0.07873, 0.2727, 0.1575, 0.2273, 0.07873, 0.1818, 0.1575, 0.2727, 0.1575, 0.1364, 0.07873, 0.09091, 0.1575, 0.1818, 0.1575, 0.1364, 0.07873, 0.04545, 0.07873, 0.09091, 0.1575, 0.04545, 0.07873, 0.0, 0.1575, 0.09091, 0.1575, 0.6364, 0.1575, 0.5909, 0.07873, 0.5455, 0.1575, 0.6364, 0.1575, 0.6818, 0.07873, 0.5909, 0.07873, 0.6818, 0.07873, 0.6364, 0.0, 0.5909, 0.07873, 0.8636, 0.07873, 0.8182, 0.1575, 0.9091, 0.1575, 0.8636, 0.07873, 0.7727, 0.07873, 0.8182, 0.1575, 0.7727, 0.07873, 0.7273, 0.1575, 0.8182, 0.1575])
me_icosphere_005.use_remesh_fix_poles = True
me_icosphere_005.use_remesh_preserve_attributes = False
me_icosphere_005.use_mirror_vertex_groups = False
me_icosphere_005.update()
me_icosphere_006 = bpy.data.meshes.new('Icosphere.006')
me_icosphere_006.from_pydata([(0.0, 0.0, -1.0), (0.3947, -0.5257, -0.3905), (-0.2764, -0.8506, -0.4472), (-0.6563, -9.142e-09, -0.5153), (-0.3202, 0.435, -0.4038), (0.3947, 0.5257, -0.3905), (0.2764, -0.8506, 0.4472), (-0.4854, -0.5257, 0.3792), (-0.4854, 0.5257, 0.3792), (0.2325, 0.435, 0.4906), (0.5542, -4.266e-08, 0.1297), (-0.01134, -5.028e-08, 0.6258), (-0.1625, -0.5, -0.8507), (0.09644, -0.309, -0.794), (0.2629, -0.809, -0.5257), (0.5218, 7.619e-09, -0.469), (0.09644, 0.309, -0.794), (-0.2876, -9.142e-09, -0.9187), (-0.45, -0.5, -0.5938), (-0.1625, 0.5, -0.8507), (-0.45, 0.5, -0.5938), (0.219, 0.3933, -0.4823), (0.6222, -0.309, 0.0567), (0.6222, 0.309, 0.0567), (0.0, -1.0, 0.0), (0.2589, -0.809, 0.0567), (-0.7129, -0.309, -0.06805), (-0.3496, -0.809, -0.06805), (-0.3935, 0.3933, -0.02464), (-0.7129, 0.309, -0.06805), (0.215, 0.3933, 0.1001), (-0.04386, 0.5843, 0.04341), (0.348, -0.5, 0.2082), (-0.2742, -0.809, 0.1515), (-0.6125, -9.142e-09, 0.4577), (-0.3181, 0.3933, 0.1949), (0.348, 0.5, 0.2082), (0.1511, -0.5, 0.4764), (0.1855, -4.266e-08, 0.5331), (-0.4367, -0.309, 0.4764), (-0.4367, 0.309, 0.4764), (0.1511, 0.5, 0.4764)], [], [(0, 13, 12), (1, 13, 15), (0, 12, 17), (0, 17, 19), (0, 19, 16), (1, 15, 22), (2, 14, 24), (3, 18, 26), (4, 20, 28), (5, 21, 30), (1, 22, 25), (2, 24, 27), (3, 26, 29), (4, 28, 31), (5, 30, 23), (6, 32, 37), (7, 33, 39), (8, 34, 40), (9, 35, 41), (10, 36, 38), (38, 41, 11), (38, 36, 41), (36, 9, 41), (41, 40, 11), (41, 35, 40), (35, 8, 40), (40, 39, 11), (40, 34, 39), (34, 7, 39), (39, 37, 11), (39, 33, 37), (33, 6, 37), (37, 38, 11), (37, 32, 38), (32, 10, 38), (23, 36, 10), (23, 30, 36), (30, 9, 36), (31, 35, 9), (31, 28, 35), (28, 8, 35), (29, 34, 8), (29, 26, 34), (26, 7, 34), (27, 33, 7), (27, 24, 33), (24, 6, 33), (25, 32, 6), (25, 22, 32), (22, 10, 32), (30, 31, 9), (30, 21, 31), (21, 4, 31), (28, 29, 8), (28, 20, 29), (20, 3, 29), (26, 27, 7), (26, 18, 27), (18, 2, 27), (24, 25, 6), (24, 14, 25), (14, 1, 25), (22, 23, 10), (22, 15, 23), (15, 5, 23), (16, 21, 5), (16, 19, 21), (19, 4, 21), (19, 20, 4), (19, 17, 20), (17, 3, 20), (17, 18, 3), (17, 12, 18), (12, 2, 18), (15, 16, 5), (15, 13, 16), (13, 0, 16), (12, 14, 2), (12, 13, 14), (13, 1, 14)])
_uv = me_icosphere_006.uv_layers.new(name='UVMap')
_uv.uv.foreach_set('vector', [0.8182, 0.0, 0.7727, 0.07873, 0.8636, 0.07873, 0.7273, 0.1575, 0.6818, 0.07873, 0.6364, 0.1575, 0.09091, 0.0, 0.04545, 0.07873, 0.1364, 0.07873, 0.2727, 0.0, 0.2273, 0.07873, 0.3182, 0.07873, 0.4545, 0.0, 0.4091, 0.07873, 0.5, 0.07873, 0.7273, 0.1575, 0.6364, 0.1575, 0.6818, 0.2362, 0.9091, 0.1575, 0.8182, 0.1575, 0.8636, 0.2362, 0.1818, 0.1575, 0.09091, 0.1575, 0.1364, 0.2362, 0.3636, 0.1575, 0.2727, 0.1575, 0.3182, 0.2362, 0.5455, 0.1575, 0.4545, 0.1575, 0.5, 0.2362, 0.7273, 0.1575, 0.6818, 0.2362, 0.7727, 0.2362, 0.9091, 0.1575, 0.8636, 0.2362, 0.9545, 0.2362, 0.1818, 0.1575, 0.1364, 0.2362, 0.2273, 0.2362, 0.3636, 0.1575, 0.3182, 0.2362, 0.4091, 0.2362, 0.5455, 0.1575, 0.5, 0.2362, 0.5909, 0.2362, 0.8182, 0.3149, 0.7273, 0.3149, 0.7727, 0.3937, 1.0, 0.3149, 0.9091, 0.3149, 0.9545, 0.3937, 0.2727, 0.3149, 0.1818, 0.3149, 0.2273, 0.3937, 0.4545, 0.3149, 0.3636, 0.3149, 0.4091, 0.3937, 0.6364, 0.3149, 0.5455, 0.3149, 0.5909, 0.3937, 0.5909, 0.3937, 0.5, 0.3937, 0.5455, 0.4724, 0.5909, 0.3937, 0.5455, 0.3149, 0.5, 0.3937, 0.5455, 0.3149, 0.4545, 0.3149, 0.5, 0.3937, 0.4091, 0.3937, 0.3182, 0.3937, 0.3636, 0.4724, 0.4091, 0.3937, 0.3636, 0.3149, 0.3182, 0.3937, 0.3636, 0.3149, 0.2727, 0.3149, 0.3182, 0.3937, 0.2273, 0.3937, 0.1364, 0.3937, 0.1818, 0.4724, 0.2273, 0.3937, 0.1818, 0.3149, 0.1364, 0.3937, 0.1818, 0.3149, 0.09091, 0.3149, 0.1364, 0.3937, 0.9545, 0.3937, 0.8636, 0.3937, 0.9091, 0.4724, 0.9545, 0.3937, 0.9091, 0.3149, 0.8636, 0.3937, 0.9091, 0.3149, 0.8182, 0.3149, 0.8636, 0.3937, 0.7727, 0.3937, 0.6818, 0.3937, 0.7273, 0.4724, 0.7727, 0.3937, 0.7273, 0.3149, 0.6818, 0.3937, 0.7273, 0.3149, 0.6364, 0.3149, 0.6818, 0.3937, 0.5909, 0.2362, 0.5455, 0.3149, 0.6364, 0.3149, 0.5909, 0.2362, 0.5, 0.2362, 0.5455, 0.3149, 0.5, 0.2362, 0.4545, 0.3149, 0.5455, 0.3149, 0.4091, 0.2362, 0.3636, 0.3149, 0.4545, 0.3149, 0.4091, 0.2362, 0.3182, 0.2362, 0.3636, 0.3149, 0.3182, 0.2362, 0.2727, 0.3149, 0.3636, 0.3149, 0.2273, 0.2362, 0.1818, 0.3149, 0.2727, 0.3149, 0.2273, 0.2362, 0.1364, 0.2362, 0.1818, 0.3149, 0.1364, 0.2362, 0.09091, 0.3149, 0.1818, 0.3149, 0.9545, 0.2362, 0.9091, 0.3149, 1.0, 0.3149, 0.9545, 0.2362, 0.8636, 0.2362, 0.9091, 0.3149, 0.8636, 0.2362, 0.8182, 0.3149, 0.9091, 0.3149, 0.7727, 0.2362, 0.7273, 0.3149, 0.8182, 0.3149, 0.7727, 0.2362, 0.6818, 0.2362, 0.7273, 0.3149, 0.6818, 0.2362, 0.6364, 0.3149, 0.7273, 0.3149, 0.5, 0.2362, 0.4091, 0.2362, 0.4545, 0.3149, 0.5, 0.2362, 0.4545, 0.1575, 0.4091, 0.2362, 0.4545, 0.1575, 0.3636, 0.1575, 0.4091, 0.2362, 0.3182, 0.2362, 0.2273, 0.2362, 0.2727, 0.3149, 0.3182, 0.2362, 0.2727, 0.1575, 0.2273, 0.2362, 0.2727, 0.1575, 0.1818, 0.1575, 0.2273, 0.2362, 0.1364, 0.2362, 0.04545, 0.2362, 0.09091, 0.3149, 0.1364, 0.2362, 0.09091, 0.1575, 0.04545, 0.2362, 0.09091, 0.1575, 0.0, 0.1575, 0.04545, 0.2362, 0.8636, 0.2362, 0.7727, 0.2362, 0.8182, 0.3149, 0.8636, 0.2362, 0.8182, 0.1575, 0.7727, 0.2362, 0.8182, 0.1575, 0.7273, 0.1575, 0.7727, 0.2362, 0.6818, 0.2362, 0.5909, 0.2362, 0.6364, 0.3149, 0.6818, 0.2362, 0.6364, 0.1575, 0.5909, 0.2362, 0.6364, 0.1575, 0.5455, 0.1575, 0.5909, 0.2362, 0.5, 0.07873, 0.4545, 0.1575, 0.5455, 0.1575, 0.5, 0.07873, 0.4091, 0.07873, 0.4545, 0.1575, 0.4091, 0.07873, 0.3636, 0.1575, 0.4545, 0.1575, 0.3182, 0.07873, 0.2727, 0.1575, 0.3636, 0.1575, 0.3182, 0.07873, 0.2273, 0.07873, 0.2727, 0.1575, 0.2273, 0.07873, 0.1818, 0.1575, 0.2727, 0.1575, 0.1364, 0.07873, 0.09091, 0.1575, 0.1818, 0.1575, 0.1364, 0.07873, 0.04545, 0.07873, 0.09091, 0.1575, 0.04545, 0.07873, 0.0, 0.1575, 0.09091, 0.1575, 0.6364, 0.1575, 0.5909, 0.07873, 0.5455, 0.1575, 0.6364, 0.1575, 0.6818, 0.07873, 0.5909, 0.07873, 0.6818, 0.07873, 0.6364, 0.0, 0.5909, 0.07873, 0.8636, 0.07873, 0.8182, 0.1575, 0.9091, 0.1575, 0.8636, 0.07873, 0.7727, 0.07873, 0.8182, 0.1575, 0.7727, 0.07873, 0.7273, 0.1575, 0.8182, 0.1575])
me_icosphere_006.use_remesh_fix_poles = True
me_icosphere_006.use_remesh_preserve_attributes = False
me_icosphere_006.use_mirror_vertex_groups = False
me_icosphere_006.update()
me_icosphere_007 = bpy.data.meshes.new('Icosphere.007')
me_icosphere_007.from_pydata([(0.0, 0.0, -1.0), (0.7236, -0.5257, -0.4472), (-0.01321, -0.6058, -0.4541), (-0.8944, 0.0, -0.4472), (-0.2764, 0.8506, -0.4472), (0.7236, 0.5257, -0.4472), (0.2764, -0.8506, 0.4472), (-0.4604, -0.2809, 0.4403), (-0.7236, 0.5257, 0.4472), (0.2764, 0.8506, 0.4472), (0.6931, 0.256, 0.2853), (0.0, 0.0, 1.0), (-0.1625, -0.5, -0.8507), (0.4253, -0.309, -0.8507), (0.2629, -0.809, -0.5257), (0.8506, 0.0, -0.5257), (0.4253, 0.309, -0.8507), (-0.2858, -0.1676, -0.7489), (-0.1851, -0.4228, -0.4309), (-0.1625, 0.5, -0.8507), (-0.4482, 0.3324, -0.424), (0.2629, 0.809, -0.5257), (0.7497, -0.05298, -0.1619), (0.9511, 0.309, 0.0), (0.2632, -0.7551, -0.006892), (0.3864, -0.553, -0.1619), (-0.9511, -0.309, 0.0), (-0.3246, -0.5641, -0.006892), (-0.3478, 0.6414, 0.1017), (-0.9511, 0.309, 0.0), (0.5878, 0.809, 0.0), (0.0, 1.0, 0.0), (0.4868, -0.244, 0.3639), (0.0003127, -0.5641, 0.5188), (-0.8506, 0.0, 0.5257), (-0.2629, 0.809, 0.5257), (0.6882, 0.5, 0.5257), (0.1625, -0.5, 0.8507), (0.3244, 0.256, 0.6888), (-0.4253, -0.309, 0.8507), (-0.4253, 0.309, 0.8507), (0.1625, 0.5, 0.8507)], [], [(0, 13, 12), (1, 13, 15), (0, 12, 17), (0, 17, 19), (0, 19, 16), (1, 15, 22), (2, 14, 24), (3, 18, 26), (4, 20, 28), (5, 21, 30), (1, 22, 25), (2, 24, 27), (3, 26, 29), (4, 28, 31), (5, 30, 23), (6, 32, 37), (7, 33, 39), (8, 34, 40), (9, 35, 41), (10, 36, 38), (38, 41, 11), (38, 36, 41), (36, 9, 41), (41, 40, 11), (41, 35, 40), (35, 8, 40), (40, 39, 11), (40, 34, 39), (34, 7, 39), (39, 37, 11), (39, 33, 37), (33, 6, 37), (37, 38, 11), (37, 32, 38), (32, 10, 38), (23, 36, 10), (23, 30, 36), (30, 9, 36), (31, 35, 9), (31, 28, 35), (28, 8, 35), (29, 34, 8), (29, 26, 34), (26, 7, 34), (27, 33, 7), (27, 24, 33), (24, 6, 33), (25, 32, 6), (25, 22, 32), (22, 10, 32), (30, 31, 9), (30, 21, 31), (21, 4, 31), (28, 29, 8), (28, 20, 29), (20, 3, 29), (26, 27, 7), (26, 18, 27), (18, 2, 27), (24, 25, 6), (24, 14, 25), (14, 1, 25), (22, 23, 10), (22, 15, 23), (15, 5, 23), (16, 21, 5), (16, 19, 21), (19, 4, 21), (19, 20, 4), (19, 17, 20), (17, 3, 20), (17, 18, 3), (17, 12, 18), (12, 2, 18), (15, 16, 5), (15, 13, 16), (13, 0, 16), (12, 14, 2), (12, 13, 14), (13, 1, 14)])
_uv = me_icosphere_007.uv_layers.new(name='UVMap')
_uv.uv.foreach_set('vector', [0.8182, 0.0, 0.7727, 0.07873, 0.8636, 0.07873, 0.7273, 0.1575, 0.6818, 0.07873, 0.6364, 0.1575, 0.09091, 0.0, 0.04545, 0.07873, 0.1364, 0.07873, 0.2727, 0.0, 0.2273, 0.07873, 0.3182, 0.07873, 0.4545, 0.0, 0.4091, 0.07873, 0.5, 0.07873, 0.7273, 0.1575, 0.6364, 0.1575, 0.6818, 0.2362, 0.9091, 0.1575, 0.8182, 0.1575, 0.8636, 0.2362, 0.1818, 0.1575, 0.09091, 0.1575, 0.1364, 0.2362, 0.3636, 0.1575, 0.2727, 0.1575, 0.3182, 0.2362, 0.5455, 0.1575, 0.4545, 0.1575, 0.5, 0.2362, 0.7273, 0.1575, 0.6818, 0.2362, 0.7727, 0.2362, 0.9091, 0.1575, 0.8636, 0.2362, 0.9545, 0.2362, 0.1818, 0.1575, 0.1364, 0.2362, 0.2273, 0.2362, 0.3636, 0.1575, 0.3182, 0.2362, 0.4091, 0.2362, 0.5455, 0.1575, 0.5, 0.2362, 0.5909, 0.2362, 0.8182, 0.3149, 0.7273, 0.3149, 0.7727, 0.3937, 1.0, 0.3149, 0.9091, 0.3149, 0.9545, 0.3937, 0.2727, 0.3149, 0.1818, 0.3149, 0.2273, 0.3937, 0.4545, 0.3149, 0.3636, 0.3149, 0.4091, 0.3937, 0.6364, 0.3149, 0.5455, 0.3149, 0.5909, 0.3937, 0.5909, 0.3937, 0.5, 0.3937, 0.5455, 0.4724, 0.5909, 0.3937, 0.5455, 0.3149, 0.5, 0.3937, 0.5455, 0.3149, 0.4545, 0.3149, 0.5, 0.3937, 0.4091, 0.3937, 0.3182, 0.3937, 0.3636, 0.4724, 0.4091, 0.3937, 0.3636, 0.3149, 0.3182, 0.3937, 0.3636, 0.3149, 0.2727, 0.3149, 0.3182, 0.3937, 0.2273, 0.3937, 0.1364, 0.3937, 0.1818, 0.4724, 0.2273, 0.3937, 0.1818, 0.3149, 0.1364, 0.3937, 0.1818, 0.3149, 0.09091, 0.3149, 0.1364, 0.3937, 0.9545, 0.3937, 0.8636, 0.3937, 0.9091, 0.4724, 0.9545, 0.3937, 0.9091, 0.3149, 0.8636, 0.3937, 0.9091, 0.3149, 0.8182, 0.3149, 0.8636, 0.3937, 0.7727, 0.3937, 0.6818, 0.3937, 0.7273, 0.4724, 0.7727, 0.3937, 0.7273, 0.3149, 0.6818, 0.3937, 0.7273, 0.3149, 0.6364, 0.3149, 0.6818, 0.3937, 0.5909, 0.2362, 0.5455, 0.3149, 0.6364, 0.3149, 0.5909, 0.2362, 0.5, 0.2362, 0.5455, 0.3149, 0.5, 0.2362, 0.4545, 0.3149, 0.5455, 0.3149, 0.4091, 0.2362, 0.3636, 0.3149, 0.4545, 0.3149, 0.4091, 0.2362, 0.3182, 0.2362, 0.3636, 0.3149, 0.3182, 0.2362, 0.2727, 0.3149, 0.3636, 0.3149, 0.2273, 0.2362, 0.1818, 0.3149, 0.2727, 0.3149, 0.2273, 0.2362, 0.1364, 0.2362, 0.1818, 0.3149, 0.1364, 0.2362, 0.09091, 0.3149, 0.1818, 0.3149, 0.9545, 0.2362, 0.9091, 0.3149, 1.0, 0.3149, 0.9545, 0.2362, 0.8636, 0.2362, 0.9091, 0.3149, 0.8636, 0.2362, 0.8182, 0.3149, 0.9091, 0.3149, 0.7727, 0.2362, 0.7273, 0.3149, 0.8182, 0.3149, 0.7727, 0.2362, 0.6818, 0.2362, 0.7273, 0.3149, 0.6818, 0.2362, 0.6364, 0.3149, 0.7273, 0.3149, 0.5, 0.2362, 0.4091, 0.2362, 0.4545, 0.3149, 0.5, 0.2362, 0.4545, 0.1575, 0.4091, 0.2362, 0.4545, 0.1575, 0.3636, 0.1575, 0.4091, 0.2362, 0.3182, 0.2362, 0.2273, 0.2362, 0.2727, 0.3149, 0.3182, 0.2362, 0.2727, 0.1575, 0.2273, 0.2362, 0.2727, 0.1575, 0.1818, 0.1575, 0.2273, 0.2362, 0.1364, 0.2362, 0.04545, 0.2362, 0.09091, 0.3149, 0.1364, 0.2362, 0.09091, 0.1575, 0.04545, 0.2362, 0.09091, 0.1575, 0.0, 0.1575, 0.04545, 0.2362, 0.8636, 0.2362, 0.7727, 0.2362, 0.8182, 0.3149, 0.8636, 0.2362, 0.8182, 0.1575, 0.7727, 0.2362, 0.8182, 0.1575, 0.7273, 0.1575, 0.7727, 0.2362, 0.6818, 0.2362, 0.5909, 0.2362, 0.6364, 0.3149, 0.6818, 0.2362, 0.6364, 0.1575, 0.5909, 0.2362, 0.6364, 0.1575, 0.5455, 0.1575, 0.5909, 0.2362, 0.5, 0.07873, 0.4545, 0.1575, 0.5455, 0.1575, 0.5, 0.07873, 0.4091, 0.07873, 0.4545, 0.1575, 0.4091, 0.07873, 0.3636, 0.1575, 0.4545, 0.1575, 0.3182, 0.07873, 0.2727, 0.1575, 0.3636, 0.1575, 0.3182, 0.07873, 0.2273, 0.07873, 0.2727, 0.1575, 0.2273, 0.07873, 0.1818, 0.1575, 0.2727, 0.1575, 0.1364, 0.07873, 0.09091, 0.1575, 0.1818, 0.1575, 0.1364, 0.07873, 0.04545, 0.07873, 0.09091, 0.1575, 0.04545, 0.07873, 0.0, 0.1575, 0.09091, 0.1575, 0.6364, 0.1575, 0.5909, 0.07873, 0.5455, 0.1575, 0.6364, 0.1575, 0.6818, 0.07873, 0.5909, 0.07873, 0.6818, 0.07873, 0.6364, 0.0, 0.5909, 0.07873, 0.8636, 0.07873, 0.8182, 0.1575, 0.9091, 0.1575, 0.8636, 0.07873, 0.7727, 0.07873, 0.8182, 0.1575, 0.7727, 0.07873, 0.7273, 0.1575, 0.8182, 0.1575])
me_icosphere_007.use_remesh_fix_poles = True
me_icosphere_007.use_remesh_preserve_attributes = False
me_icosphere_007.use_mirror_vertex_groups = False
me_icosphere_007.update()
me_icosphere_008 = bpy.data.meshes.new('Icosphere.008')
me_icosphere_008.from_pydata([(0.0, 0.0, -1.0), (0.7236, -0.5257, -0.4472), (-0.1728, -0.8555, -0.08944), (-0.8628, 0.3516, -0.4188), (0.04381, 0.8547, -0.08762), (0.7236, 0.5257, -0.4472), (0.2764, -0.8506, 0.4472), (-0.7236, -0.5257, 0.4472), (-0.7236, 0.5257, 0.4472), (0.8944, 0.0, 0.4472), (0.0, 0.0, 1.0), (-0.1625, -0.5, -0.8507), (0.4253, -0.309, -0.8507), (0.8506, 0.0, -0.5257), (0.4253, 0.309, -0.8507), (-0.4941, 0.3516, -0.8222), (-0.6882, -0.5, -0.5257), (-0.1309, 0.8516, -0.8222), (-0.6566, 0.8516, -0.4973), (0.9511, -0.309, 0.0), (0.9511, 0.309, 0.0), (0.5878, -0.809, 0.0), (-0.9511, -0.309, 0.0), (-0.9511, 0.309, 0.0), (0.6882, -0.5, 0.5257), (-0.8506, 0.0, 0.5257), (-0.2629, 0.809, 0.5257), (0.7198, 0.8516, 0.5542), (0.194, -0.1484, 0.8791), (0.5573, 0.3516, 0.8791), (-0.4253, -0.309, 0.8507), (-0.4253, 0.309, 0.8507), (0.1625, 0.5, 0.8507)], [], [(0, 12, 11), (1, 12, 13), (0, 11, 15), (0, 15, 17), (0, 17, 14), (1, 13, 19), (3, 16, 22), (1, 19, 21), (3, 22, 23), (5, 4, 20), (6, 24, 28), (7, 2, 30), (8, 25, 31), (4, 26, 32), (9, 27, 29), (29, 32, 10), (29, 27, 32), (27, 4, 32), (32, 31, 10), (32, 26, 31), (26, 8, 31), (31, 30, 10), (31, 25, 30), (25, 7, 30), (30, 28, 10), (30, 2, 28), (2, 6, 28), (28, 29, 10), (28, 24, 29), (24, 9, 29), (20, 27, 9), (20, 4, 27), (4, 8, 26), (23, 25, 8), (23, 22, 25), (22, 7, 25), (21, 24, 6), (21, 19, 24), (19, 9, 24), (4, 23, 8), (4, 18, 23), (18, 3, 23), (22, 2, 7), (22, 16, 2), (2, 21, 6), (2, 1, 21), (19, 20, 9), (19, 13, 20), (13, 5, 20), (14, 4, 5), (14, 17, 4), (17, 18, 4), (17, 15, 18), (15, 3, 18), (15, 16, 3), (15, 11, 16), (11, 2, 16), (13, 14, 5), (13, 12, 14), (12, 0, 14), (11, 12, 2), (12, 1, 2)])
_uv = me_icosphere_008.uv_layers.new(name='UVMap')
_uv.uv.foreach_set('vector', [0.8182, 0.0, 0.7727, 0.07873, 0.8636, 0.07873, 0.7273, 0.1575, 0.6818, 0.07873, 0.6364, 0.1575, 0.09091, 0.0, 0.04545, 0.07873, 0.1364, 0.07873, 0.2727, 0.0, 0.2273, 0.07873, 0.3182, 0.07873, 0.4545, 0.0, 0.4091, 0.07873, 0.5, 0.07873, 0.7273, 0.1575, 0.6364, 0.1575, 0.6818, 0.2362, 0.1818, 0.1575, 0.09091, 0.1575, 0.1364, 0.2362, 0.7273, 0.1575, 0.6818, 0.2362, 0.7727, 0.2362, 0.1818, 0.1575, 0.1364, 0.2362, 0.2273, 0.2362, 0.5455, 0.1575, 0.5, 0.2362, 0.5909, 0.2362, 0.8182, 0.3149, 0.7273, 0.3149, 0.7727, 0.3937, 1.0, 0.3149, 0.9091, 0.3149, 0.9545, 0.3937, 0.2727, 0.3149, 0.1818, 0.3149, 0.2273, 0.3937, 0.4545, 0.3149, 0.3636, 0.3149, 0.4091, 0.3937, 0.6364, 0.3149, 0.5455, 0.3149, 0.5909, 0.3937, 0.5909, 0.3937, 0.5, 0.3937, 0.5455, 0.4724, 0.5909, 0.3937, 0.5455, 0.3149, 0.5, 0.3937, 0.5455, 0.3149, 0.4545, 0.3149, 0.5, 0.3937, 0.4091, 0.3937, 0.3182, 0.3937, 0.3636, 0.4724, 0.4091, 0.3937, 0.3636, 0.3149, 0.3182, 0.3937, 0.3636, 0.3149, 0.2727, 0.3149, 0.3182, 0.3937, 0.2273, 0.3937, 0.1364, 0.3937, 0.1818, 0.4724, 0.2273, 0.3937, 0.1818, 0.3149, 0.1364, 0.3937, 0.1818, 0.3149, 0.09091, 0.3149, 0.1364, 0.3937, 0.9545, 0.3937, 0.8636, 0.3937, 0.9091, 0.4724, 0.9545, 0.3937, 0.9091, 0.3149, 0.8636, 0.3937, 0.9091, 0.3149, 0.8182, 0.3149, 0.8636, 0.3937, 0.7727, 0.3937, 0.6818, 0.3937, 0.7273, 0.4724, 0.7727, 0.3937, 0.7273, 0.3149, 0.6818, 0.3937, 0.7273, 0.3149, 0.6364, 0.3149, 0.6818, 0.3937, 0.5909, 0.2362, 0.5455, 0.3149, 0.6364, 0.3149, 0.5909, 0.2362, 0.5, 0.2362, 0.5455, 0.3149, 0.3182, 0.2362, 0.2727, 0.3149, 0.3636, 0.3149, 0.2273, 0.2362, 0.1818, 0.3149, 0.2727, 0.3149, 0.2273, 0.2362, 0.1364, 0.2362, 0.1818, 0.3149, 0.1364, 0.2362, 0.09091, 0.3149, 0.1818, 0.3149, 0.7727, 0.2362, 0.7273, 0.3149, 0.8182, 0.3149, 0.7727, 0.2362, 0.6818, 0.2362, 0.7273, 0.3149, 0.6818, 0.2362, 0.6364, 0.3149, 0.7273, 0.3149, 0.3182, 0.2362, 0.2273, 0.2362, 0.2727, 0.3149, 0.3182, 0.2362, 0.2727, 0.1575, 0.2273, 0.2362, 0.2727, 0.1575, 0.1818, 0.1575, 0.2273, 0.2362, 0.1364, 0.2362, 0.04545, 0.2362, 0.09091, 0.3149, 0.1364, 0.2362, 0.09091, 0.1575, 0.04545, 0.2362, 0.8636, 0.2362, 0.7727, 0.2362, 0.8182, 0.3149, 0.8182, 0.1575, 0.7273, 0.1575, 0.7727, 0.2362, 0.6818, 0.2362, 0.5909, 0.2362, 0.6364, 0.3149, 0.6818, 0.2362, 0.6364, 0.1575, 0.5909, 0.2362, 0.6364, 0.1575, 0.5455, 0.1575, 0.5909, 0.2362, 0.5, 0.07873, 0.4545, 0.1575, 0.5455, 0.1575, 0.5, 0.07873, 0.4091, 0.07873, 0.4545, 0.1575, 0.3182, 0.07873, 0.2727, 0.1575, 0.3636, 0.1575, 0.3182, 0.07873, 0.2273, 0.07873, 0.2727, 0.1575, 0.2273, 0.07873, 0.1818, 0.1575, 0.2727, 0.1575, 0.1364, 0.07873, 0.09091, 0.1575, 0.1818, 0.1575, 0.1364, 0.07873, 0.04545, 0.07873, 0.09091, 0.1575, 0.04545, 0.07873, 0.0, 0.1575, 0.09091, 0.1575, 0.6364, 0.1575, 0.5909, 0.07873, 0.5455, 0.1575, 0.6364, 0.1575, 0.6818, 0.07873, 0.5909, 0.07873, 0.6818, 0.07873, 0.6364, 0.0, 0.5909, 0.07873, 0.8636, 0.07873, 0.7727, 0.07873, 0.8182, 0.1575, 0.7727, 0.07873, 0.7273, 0.1575, 0.8182, 0.1575])
me_icosphere_008.use_remesh_fix_poles = True
me_icosphere_008.use_remesh_preserve_attributes = False
me_icosphere_008.use_mirror_vertex_groups = False
me_icosphere_008.update()
me_icosphere_015 = bpy.data.meshes.new('Icosphere.015')
me_icosphere_015.from_pydata([(0.0, 0.0, -1.0), (0.7236, -0.5257, -0.1972), (-0.2764, -0.8506, -0.1972), (-0.8456, 0.06276, -0.2441), (-0.2275, 0.9134, -0.2441), (0.7725, 0.5885, -0.2441), (0.357, -0.8292, 1.043), (-0.643, -0.5043, 1.043), (-0.7236, 0.5257, 0.9472), (0.2764, 0.8506, 0.9472), (0.975, 0.0214, 1.043), (0.08058, 0.0214, 1.596), (-0.1625, -0.5, -0.8507), (0.4253, -0.309, -0.8507), (0.2629, -0.809, -0.2757), (0.8506, 0.0, -0.2757), (0.4742, 0.3718, -0.8976), (-0.4769, 0.06276, -0.8976), (-0.6882, -0.5, -0.2757), (-0.1136, 0.5628, -0.8976), (-0.6393, 0.5628, -0.3227), (0.3117, 0.8718, -0.3227), (1.032, -0.2876, 0.3461), (1.081, 0.3932, 0.2991), (0.08058, -0.9786, 0.3461), (0.6684, -0.7876, 0.3461), (-0.8705, -0.2876, 0.3461), (-0.5072, -0.7876, 0.3461), (-0.5389, 0.8718, 0.2031), (-0.8216, 0.3932, 0.2991), (0.6367, 0.8718, 0.2031), (0.04888, 1.063, 0.2031), (0.7688, -0.4786, 1.122), (-0.1823, -0.7876, 1.122), (-0.7701, 0.0214, 1.122), (-0.2629, 0.809, 1.026), (0.6882, 0.5, 1.026), (0.243, -0.4786, 1.447), (0.6063, 0.0214, 1.447), (-0.3447, -0.2876, 1.447), (-0.4253, 0.309, 1.351), (0.1625, 0.5, 1.351)], [], [(0, 13, 12), (1, 13, 15), (0, 12, 17), (0, 17, 19), (0, 19, 16), (1, 15, 22), (2, 14, 24), (3, 18, 26), (4, 20, 28), (5, 21, 30), (1, 22, 25), (2, 24, 27), (3, 26, 29), (4, 28, 31), (5, 30, 23), (6, 32, 37), (7, 33, 39), (8, 34, 40), (9, 35, 41), (10, 36, 38), (38, 41, 11), (38, 36, 41), (36, 9, 41), (41, 40, 11), (41, 35, 40), (35, 8, 40), (40, 39, 11), (40, 34, 39), (34, 7, 39), (39, 37, 11), (39, 33, 37), (33, 6, 37), (37, 38, 11), (37, 32, 38), (32, 10, 38), (23, 36, 10), (23, 30, 36), (30, 9, 36), (31, 35, 9), (31, 28, 35), (28, 8, 35), (29, 34, 8), (29, 26, 34), (26, 7, 34), (27, 33, 7), (27, 24, 33), (24, 6, 33), (25, 32, 6), (25, 22, 32), (22, 10, 32), (30, 31, 9), (30, 21, 31), (21, 4, 31), (28, 29, 8), (28, 20, 29), (20, 3, 29), (26, 27, 7), (26, 18, 27), (18, 2, 27), (24, 25, 6), (24, 14, 25), (14, 1, 25), (22, 23, 10), (22, 15, 23), (15, 5, 23), (16, 21, 5), (16, 19, 21), (19, 4, 21), (19, 20, 4), (19, 17, 20), (17, 3, 20), (17, 18, 3), (17, 12, 18), (12, 2, 18), (15, 16, 5), (15, 13, 16), (13, 0, 16), (12, 14, 2), (12, 13, 14), (13, 1, 14)])
_uv = me_icosphere_015.uv_layers.new(name='UVMap')
_uv.uv.foreach_set('vector', [0.8182, 0.0, 0.7727, 0.07873, 0.8636, 0.07873, 0.7273, 0.1575, 0.6818, 0.07873, 0.6364, 0.1575, 0.09091, 0.0, 0.04545, 0.07873, 0.1364, 0.07873, 0.2727, 0.0, 0.2273, 0.07873, 0.3182, 0.07873, 0.4545, 0.0, 0.4091, 0.07873, 0.5, 0.07873, 0.7273, 0.1575, 0.6364, 0.1575, 0.6818, 0.2362, 0.9091, 0.1575, 0.8182, 0.1575, 0.8636, 0.2362, 0.1818, 0.1575, 0.09091, 0.1575, 0.1364, 0.2362, 0.3636, 0.1575, 0.2727, 0.1575, 0.3182, 0.2362, 0.5455, 0.1575, 0.4545, 0.1575, 0.5, 0.2362, 0.7273, 0.1575, 0.6818, 0.2362, 0.7727, 0.2362, 0.9091, 0.1575, 0.8636, 0.2362, 0.9545, 0.2362, 0.1818, 0.1575, 0.1364, 0.2362, 0.2273, 0.2362, 0.3636, 0.1575, 0.3182, 0.2362, 0.4091, 0.2362, 0.5455, 0.1575, 0.5, 0.2362, 0.5909, 0.2362, 0.8182, 0.3149, 0.7273, 0.3149, 0.7727, 0.3937, 1.0, 0.3149, 0.9091, 0.3149, 0.9545, 0.3937, 0.2727, 0.3149, 0.1818, 0.3149, 0.2273, 0.3937, 0.4545, 0.3149, 0.3636, 0.3149, 0.4091, 0.3937, 0.6364, 0.3149, 0.5455, 0.3149, 0.5909, 0.3937, 0.5909, 0.3937, 0.5, 0.3937, 0.5455, 0.4724, 0.5909, 0.3937, 0.5455, 0.3149, 0.5, 0.3937, 0.5455, 0.3149, 0.4545, 0.3149, 0.5, 0.3937, 0.4091, 0.3937, 0.3182, 0.3937, 0.3636, 0.4724, 0.4091, 0.3937, 0.3636, 0.3149, 0.3182, 0.3937, 0.3636, 0.3149, 0.2727, 0.3149, 0.3182, 0.3937, 0.2273, 0.3937, 0.1364, 0.3937, 0.1818, 0.4724, 0.2273, 0.3937, 0.1818, 0.3149, 0.1364, 0.3937, 0.1818, 0.3149, 0.09091, 0.3149, 0.1364, 0.3937, 0.9545, 0.3937, 0.8636, 0.3937, 0.9091, 0.4724, 0.9545, 0.3937, 0.9091, 0.3149, 0.8636, 0.3937, 0.9091, 0.3149, 0.8182, 0.3149, 0.8636, 0.3937, 0.7727, 0.3937, 0.6818, 0.3937, 0.7273, 0.4724, 0.7727, 0.3937, 0.7273, 0.3149, 0.6818, 0.3937, 0.7273, 0.3149, 0.6364, 0.3149, 0.6818, 0.3937, 0.5909, 0.2362, 0.5455, 0.3149, 0.6364, 0.3149, 0.5909, 0.2362, 0.5, 0.2362, 0.5455, 0.3149, 0.5, 0.2362, 0.4545, 0.3149, 0.5455, 0.3149, 0.4091, 0.2362, 0.3636, 0.3149, 0.4545, 0.3149, 0.4091, 0.2362, 0.3182, 0.2362, 0.3636, 0.3149, 0.3182, 0.2362, 0.2727, 0.3149, 0.3636, 0.3149, 0.2273, 0.2362, 0.1818, 0.3149, 0.2727, 0.3149, 0.2273, 0.2362, 0.1364, 0.2362, 0.1818, 0.3149, 0.1364, 0.2362, 0.09091, 0.3149, 0.1818, 0.3149, 0.9545, 0.2362, 0.9091, 0.3149, 1.0, 0.3149, 0.9545, 0.2362, 0.8636, 0.2362, 0.9091, 0.3149, 0.8636, 0.2362, 0.8182, 0.3149, 0.9091, 0.3149, 0.7727, 0.2362, 0.7273, 0.3149, 0.8182, 0.3149, 0.7727, 0.2362, 0.6818, 0.2362, 0.7273, 0.3149, 0.6818, 0.2362, 0.6364, 0.3149, 0.7273, 0.3149, 0.5, 0.2362, 0.4091, 0.2362, 0.4545, 0.3149, 0.5, 0.2362, 0.4545, 0.1575, 0.4091, 0.2362, 0.4545, 0.1575, 0.3636, 0.1575, 0.4091, 0.2362, 0.3182, 0.2362, 0.2273, 0.2362, 0.2727, 0.3149, 0.3182, 0.2362, 0.2727, 0.1575, 0.2273, 0.2362, 0.2727, 0.1575, 0.1818, 0.1575, 0.2273, 0.2362, 0.1364, 0.2362, 0.04545, 0.2362, 0.09091, 0.3149, 0.1364, 0.2362, 0.09091, 0.1575, 0.04545, 0.2362, 0.09091, 0.1575, 0.0, 0.1575, 0.04545, 0.2362, 0.8636, 0.2362, 0.7727, 0.2362, 0.8182, 0.3149, 0.8636, 0.2362, 0.8182, 0.1575, 0.7727, 0.2362, 0.8182, 0.1575, 0.7273, 0.1575, 0.7727, 0.2362, 0.6818, 0.2362, 0.5909, 0.2362, 0.6364, 0.3149, 0.6818, 0.2362, 0.6364, 0.1575, 0.5909, 0.2362, 0.6364, 0.1575, 0.5455, 0.1575, 0.5909, 0.2362, 0.5, 0.07873, 0.4545, 0.1575, 0.5455, 0.1575, 0.5, 0.07873, 0.4091, 0.07873, 0.4545, 0.1575, 0.4091, 0.07873, 0.3636, 0.1575, 0.4545, 0.1575, 0.3182, 0.07873, 0.2727, 0.1575, 0.3636, 0.1575, 0.3182, 0.07873, 0.2273, 0.07873, 0.2727, 0.1575, 0.2273, 0.07873, 0.1818, 0.1575, 0.2727, 0.1575, 0.1364, 0.07873, 0.09091, 0.1575, 0.1818, 0.1575, 0.1364, 0.07873, 0.04545, 0.07873, 0.09091, 0.1575, 0.04545, 0.07873, 0.0, 0.1575, 0.09091, 0.1575, 0.6364, 0.1575, 0.5909, 0.07873, 0.5455, 0.1575, 0.6364, 0.1575, 0.6818, 0.07873, 0.5909, 0.07873, 0.6818, 0.07873, 0.6364, 0.0, 0.5909, 0.07873, 0.8636, 0.07873, 0.8182, 0.1575, 0.9091, 0.1575, 0.8636, 0.07873, 0.7727, 0.07873, 0.8182, 0.1575, 0.7727, 0.07873, 0.7273, 0.1575, 0.8182, 0.1575])
me_icosphere_015.use_remesh_fix_poles = True
me_icosphere_015.use_remesh_preserve_attributes = False
me_icosphere_015.use_mirror_vertex_groups = False
me_icosphere_015.update()
me_icosphere_016 = bpy.data.meshes.new('Icosphere.016')
me_icosphere_016.from_pydata([(0.0, 0.0, -1.0), (0.7236, -0.5257, -0.1972), (-0.2764, -0.8506, -0.1972), (-0.8456, 0.06276, -0.2441), (-0.2275, 0.9134, -0.2441), (0.7725, 0.5885, -0.2441), (0.357, -0.8292, 1.043), (-0.643, -0.5043, 1.043), (-0.7236, 0.5257, 0.9472), (0.2764, 0.8506, 0.9472), (0.975, 0.0214, 1.043), (0.08058, 0.0214, 1.596), (-0.1625, -0.5, -0.8507), (0.4253, -0.309, -0.8507), (0.2629, -0.809, -0.2757), (0.8506, 0.0, -0.2757), (0.4742, 0.3718, -0.8976), (-0.4769, 0.06276, -0.8976), (-0.6882, -0.5, -0.2757), (-0.1136, 0.5628, -0.8976), (-0.6393, 0.5628, -0.3227), (0.3117, 0.8718, -0.3227), (1.032, -0.2876, 0.3461), (1.081, 0.3932, 0.2991), (0.08058, -0.9786, 0.3461), (0.6684, -0.7876, 0.3461), (-0.8705, -0.2876, 0.3461), (-0.5072, -0.7876, 0.3461), (-0.5389, 0.8718, 0.2031), (-0.8216, 0.3932, 0.2991), (0.6367, 0.8718, 0.2031), (0.04888, 1.063, 0.2031), (0.7688, -0.4786, 1.122), (-0.1823, -0.7876, 1.122), (-0.7701, 0.0214, 1.122), (-0.2629, 0.809, 1.026), (0.6882, 0.5, 1.026), (0.243, -0.4786, 1.447), (0.6063, 0.0214, 1.447), (-0.3447, -0.2876, 1.447), (-0.4253, 0.309, 1.351), (0.1625, 0.5, 1.351)], [], [(0, 13, 12), (1, 13, 15), (0, 12, 17), (0, 17, 19), (0, 19, 16), (1, 15, 22), (2, 14, 24), (3, 18, 26), (4, 20, 28), (5, 21, 30), (1, 22, 25), (2, 24, 27), (3, 26, 29), (4, 28, 31), (5, 30, 23), (6, 32, 37), (7, 33, 39), (8, 34, 40), (9, 35, 41), (10, 36, 38), (38, 41, 11), (38, 36, 41), (36, 9, 41), (41, 40, 11), (41, 35, 40), (35, 8, 40), (40, 39, 11), (40, 34, 39), (34, 7, 39), (39, 37, 11), (39, 33, 37), (33, 6, 37), (37, 38, 11), (37, 32, 38), (32, 10, 38), (23, 36, 10), (23, 30, 36), (30, 9, 36), (31, 35, 9), (31, 28, 35), (28, 8, 35), (29, 34, 8), (29, 26, 34), (26, 7, 34), (27, 33, 7), (27, 24, 33), (24, 6, 33), (25, 32, 6), (25, 22, 32), (22, 10, 32), (30, 31, 9), (30, 21, 31), (21, 4, 31), (28, 29, 8), (28, 20, 29), (20, 3, 29), (26, 27, 7), (26, 18, 27), (18, 2, 27), (24, 25, 6), (24, 14, 25), (14, 1, 25), (22, 23, 10), (22, 15, 23), (15, 5, 23), (16, 21, 5), (16, 19, 21), (19, 4, 21), (19, 20, 4), (19, 17, 20), (17, 3, 20), (17, 18, 3), (17, 12, 18), (12, 2, 18), (15, 16, 5), (15, 13, 16), (13, 0, 16), (12, 14, 2), (12, 13, 14), (13, 1, 14)])
_uv = me_icosphere_016.uv_layers.new(name='UVMap')
_uv.uv.foreach_set('vector', [0.8182, 0.0, 0.7727, 0.07873, 0.8636, 0.07873, 0.7273, 0.1575, 0.6818, 0.07873, 0.6364, 0.1575, 0.09091, 0.0, 0.04545, 0.07873, 0.1364, 0.07873, 0.2727, 0.0, 0.2273, 0.07873, 0.3182, 0.07873, 0.4545, 0.0, 0.4091, 0.07873, 0.5, 0.07873, 0.7273, 0.1575, 0.6364, 0.1575, 0.6818, 0.2362, 0.9091, 0.1575, 0.8182, 0.1575, 0.8636, 0.2362, 0.1818, 0.1575, 0.09091, 0.1575, 0.1364, 0.2362, 0.3636, 0.1575, 0.2727, 0.1575, 0.3182, 0.2362, 0.5455, 0.1575, 0.4545, 0.1575, 0.5, 0.2362, 0.7273, 0.1575, 0.6818, 0.2362, 0.7727, 0.2362, 0.9091, 0.1575, 0.8636, 0.2362, 0.9545, 0.2362, 0.1818, 0.1575, 0.1364, 0.2362, 0.2273, 0.2362, 0.3636, 0.1575, 0.3182, 0.2362, 0.4091, 0.2362, 0.5455, 0.1575, 0.5, 0.2362, 0.5909, 0.2362, 0.8182, 0.3149, 0.7273, 0.3149, 0.7727, 0.3937, 1.0, 0.3149, 0.9091, 0.3149, 0.9545, 0.3937, 0.2727, 0.3149, 0.1818, 0.3149, 0.2273, 0.3937, 0.4545, 0.3149, 0.3636, 0.3149, 0.4091, 0.3937, 0.6364, 0.3149, 0.5455, 0.3149, 0.5909, 0.3937, 0.5909, 0.3937, 0.5, 0.3937, 0.5455, 0.4724, 0.5909, 0.3937, 0.5455, 0.3149, 0.5, 0.3937, 0.5455, 0.3149, 0.4545, 0.3149, 0.5, 0.3937, 0.4091, 0.3937, 0.3182, 0.3937, 0.3636, 0.4724, 0.4091, 0.3937, 0.3636, 0.3149, 0.3182, 0.3937, 0.3636, 0.3149, 0.2727, 0.3149, 0.3182, 0.3937, 0.2273, 0.3937, 0.1364, 0.3937, 0.1818, 0.4724, 0.2273, 0.3937, 0.1818, 0.3149, 0.1364, 0.3937, 0.1818, 0.3149, 0.09091, 0.3149, 0.1364, 0.3937, 0.9545, 0.3937, 0.8636, 0.3937, 0.9091, 0.4724, 0.9545, 0.3937, 0.9091, 0.3149, 0.8636, 0.3937, 0.9091, 0.3149, 0.8182, 0.3149, 0.8636, 0.3937, 0.7727, 0.3937, 0.6818, 0.3937, 0.7273, 0.4724, 0.7727, 0.3937, 0.7273, 0.3149, 0.6818, 0.3937, 0.7273, 0.3149, 0.6364, 0.3149, 0.6818, 0.3937, 0.5909, 0.2362, 0.5455, 0.3149, 0.6364, 0.3149, 0.5909, 0.2362, 0.5, 0.2362, 0.5455, 0.3149, 0.5, 0.2362, 0.4545, 0.3149, 0.5455, 0.3149, 0.4091, 0.2362, 0.3636, 0.3149, 0.4545, 0.3149, 0.4091, 0.2362, 0.3182, 0.2362, 0.3636, 0.3149, 0.3182, 0.2362, 0.2727, 0.3149, 0.3636, 0.3149, 0.2273, 0.2362, 0.1818, 0.3149, 0.2727, 0.3149, 0.2273, 0.2362, 0.1364, 0.2362, 0.1818, 0.3149, 0.1364, 0.2362, 0.09091, 0.3149, 0.1818, 0.3149, 0.9545, 0.2362, 0.9091, 0.3149, 1.0, 0.3149, 0.9545, 0.2362, 0.8636, 0.2362, 0.9091, 0.3149, 0.8636, 0.2362, 0.8182, 0.3149, 0.9091, 0.3149, 0.7727, 0.2362, 0.7273, 0.3149, 0.8182, 0.3149, 0.7727, 0.2362, 0.6818, 0.2362, 0.7273, 0.3149, 0.6818, 0.2362, 0.6364, 0.3149, 0.7273, 0.3149, 0.5, 0.2362, 0.4091, 0.2362, 0.4545, 0.3149, 0.5, 0.2362, 0.4545, 0.1575, 0.4091, 0.2362, 0.4545, 0.1575, 0.3636, 0.1575, 0.4091, 0.2362, 0.3182, 0.2362, 0.2273, 0.2362, 0.2727, 0.3149, 0.3182, 0.2362, 0.2727, 0.1575, 0.2273, 0.2362, 0.2727, 0.1575, 0.1818, 0.1575, 0.2273, 0.2362, 0.1364, 0.2362, 0.04545, 0.2362, 0.09091, 0.3149, 0.1364, 0.2362, 0.09091, 0.1575, 0.04545, 0.2362, 0.09091, 0.1575, 0.0, 0.1575, 0.04545, 0.2362, 0.8636, 0.2362, 0.7727, 0.2362, 0.8182, 0.3149, 0.8636, 0.2362, 0.8182, 0.1575, 0.7727, 0.2362, 0.8182, 0.1575, 0.7273, 0.1575, 0.7727, 0.2362, 0.6818, 0.2362, 0.5909, 0.2362, 0.6364, 0.3149, 0.6818, 0.2362, 0.6364, 0.1575, 0.5909, 0.2362, 0.6364, 0.1575, 0.5455, 0.1575, 0.5909, 0.2362, 0.5, 0.07873, 0.4545, 0.1575, 0.5455, 0.1575, 0.5, 0.07873, 0.4091, 0.07873, 0.4545, 0.1575, 0.4091, 0.07873, 0.3636, 0.1575, 0.4545, 0.1575, 0.3182, 0.07873, 0.2727, 0.1575, 0.3636, 0.1575, 0.3182, 0.07873, 0.2273, 0.07873, 0.2727, 0.1575, 0.2273, 0.07873, 0.1818, 0.1575, 0.2727, 0.1575, 0.1364, 0.07873, 0.09091, 0.1575, 0.1818, 0.1575, 0.1364, 0.07873, 0.04545, 0.07873, 0.09091, 0.1575, 0.04545, 0.07873, 0.0, 0.1575, 0.09091, 0.1575, 0.6364, 0.1575, 0.5909, 0.07873, 0.5455, 0.1575, 0.6364, 0.1575, 0.6818, 0.07873, 0.5909, 0.07873, 0.6818, 0.07873, 0.6364, 0.0, 0.5909, 0.07873, 0.8636, 0.07873, 0.8182, 0.1575, 0.9091, 0.1575, 0.8636, 0.07873, 0.7727, 0.07873, 0.8182, 0.1575, 0.7727, 0.07873, 0.7273, 0.1575, 0.8182, 0.1575])
me_icosphere_016.use_remesh_fix_poles = True
me_icosphere_016.use_remesh_preserve_attributes = False
me_icosphere_016.use_mirror_vertex_groups = False
me_icosphere_016.update()

# ---- objects
ob_light = bpy.data.objects.new('Light', light_light)
ob_camera = bpy.data.objects.new('Camera', cam_camera)
ob_icosphere = bpy.data.objects.new('Icosphere', me_icosphere)
ob_icosphere_001 = bpy.data.objects.new('Icosphere.001', me_icosphere_001)
ob_icosphere_002 = bpy.data.objects.new('Icosphere.002', me_icosphere_002)
ob_icosphere_003 = bpy.data.objects.new('Icosphere.003', me_icosphere_003)
ob_icosphere_004 = bpy.data.objects.new('Icosphere.004', me_icosphere_004)
ob_icosphere_005 = bpy.data.objects.new('Icosphere.005', me_icosphere_005)
ob_icosphere_006 = bpy.data.objects.new('Icosphere.006', me_icosphere_006)
ob_icosphere_007 = bpy.data.objects.new('Icosphere.007', me_icosphere_007)
ob_icosphere_008 = bpy.data.objects.new('Icosphere.008', me_icosphere_008)
ob_icosphere_009 = bpy.data.objects.new('Icosphere.009', me_icosphere_015)
ob_icosphere_010 = bpy.data.objects.new('Icosphere.010', me_icosphere_016)

# ---- transforms, parenting, visibility, modifiers, constraints
ob_light.location = (4.076, 0.7242, 5.904)
ob_light.rotation_euler = (0.6503, 0.05522, 1.866)
ob_light.scale = (0.5145, 0.9838, 0.9806)
ob_light.lock_rotations_4d = False
ob_light.empty_display_type = 'ARROWS'
ob_light.color = (0.0, 0.0, 0.0, 0.0)
ob_light.lineart.crease_threshold = 0.0
ob_camera.location = (7.359, -6.926, 4.958)
ob_camera.rotation_euler = (1.109, 0.0, 0.8149)
ob_camera.lock_rotations_4d = False
ob_camera.empty_display_type = 'ARROWS'
ob_camera.color = (0.0, 0.0, 0.0, 0.0)
ob_camera.display_type = 'WIRE'
ob_camera.lineart.crease_threshold = 0.0
ob_icosphere.location = (-6.434, 0.1332, 2.706)
ob_icosphere.scale = (0.5686, 0.4406, 1.0)
ob_icosphere.lineart.crease_threshold = 0.0
_m = ob_icosphere.modifiers.new('Decimate', 'DECIMATE')
_m.ratio = 0.2895
ob_icosphere_001.location = (-0.6295, 0.2994, 0.379)
ob_icosphere_001.rotation_euler = (0.1914, -0.6248, -0.4462)
ob_icosphere_001.scale = (0.3966, 0.4398, 1.0)
ob_icosphere_001.lineart.crease_threshold = 0.0
_m = ob_icosphere_001.modifiers.new('Decimate', 'DECIMATE')
_m.ratio = 0.2303
ob_icosphere_002.location = (4.232, 2.557, -0.005481)
ob_icosphere_002.rotation_euler = (-2.149, -1.461, 4.352)
ob_icosphere_002.scale = (0.3815, 0.464, 1.0)
ob_icosphere_002.lineart.crease_threshold = 0.0
_m = ob_icosphere_002.modifiers.new('Decimate', 'DECIMATE')
_m.ratio = 0.3026
ob_icosphere_003.location = (0.0, 0.0, 1.0)
ob_icosphere_003.scale = (0.3665, 0.6195, 1.0)
ob_icosphere_003.lineart.crease_threshold = 0.0
_m = ob_icosphere_003.modifiers.new('Decimate', 'DECIMATE')
_m.ratio = 0.2697
ob_icosphere_004.location = (6.202, -2.725, 0.1571)
ob_icosphere_004.lineart.crease_threshold = 0.0
_m = ob_icosphere_004.modifiers.new('Decimate', 'DECIMATE')
_m.ratio = 0.2895
ob_icosphere_005.location = (5.478, 0.0, 1.0)
ob_icosphere_005.lineart.crease_threshold = 0.0
_m = ob_icosphere_005.modifiers.new('Decimate', 'DECIMATE')
_m.ratio = 0.3355
ob_icosphere_006.location = (-7.714, -2.007, -1.846)
ob_icosphere_006.lineart.crease_threshold = 0.0
_m = ob_icosphere_006.modifiers.new('Decimate', 'DECIMATE')
_m.ratio = 0.3224
ob_icosphere_007.location = (-6.901, -0.9005, 0.4035)
ob_icosphere_007.lineart.crease_threshold = 0.0
_m = ob_icosphere_007.modifiers.new('Decimate', 'DECIMATE')
_m.ratio = 0.4408
ob_icosphere_008.location = (4.718, -0.2846, -0.8163)
ob_icosphere_008.lineart.crease_threshold = 0.0
_m = ob_icosphere_008.modifiers.new('Decimate', 'DECIMATE')
_m.ratio = 0.4013
ob_icosphere_009.location = (0.1639, 0.4124, 0.5483)
ob_icosphere_009.rotation_euler = (0.026, -0.06169, 7.724)
ob_icosphere_009.scale = (0.3966, 0.4398, 1.0)
ob_icosphere_009.lineart.crease_threshold = 0.0
_m = ob_icosphere_009.modifiers.new('Decimate', 'DECIMATE')
_m.ratio = 0.2303
ob_icosphere_010.location = (0.04937, -0.1798, 0.4535)
ob_icosphere_010.rotation_euler = (-0.1727, 0.3364, 10.81)
ob_icosphere_010.scale = (0.3966, 0.4398, 1.0)
ob_icosphere_010.lineart.crease_threshold = 0.0
_m = ob_icosphere_010.modifiers.new('Decimate', 'DECIMATE')
_m.ratio = 0.2303

# ---- collection membership
col_collection.objects.link(ob_light)
col_collection.objects.link(ob_camera)
col_collection.objects.link(ob_icosphere)
col_collection.objects.link(ob_icosphere_001)
col_collection.objects.link(ob_icosphere_002)
col_collection.objects.link(ob_icosphere_003)
col_collection.objects.link(ob_icosphere_004)
col_collection.objects.link(ob_icosphere_005)
col_collection.objects.link(ob_icosphere_006)
col_collection.objects.link(ob_icosphere_007)
col_collection.objects.link(ob_icosphere_008)
col_collection.objects.link(ob_icosphere_009)
col_collection.objects.link(ob_icosphere_010)

# ---- scene / render settings (as saved in the file)
scene.camera = ob_camera
scene.frame_start = 1; scene.frame_end = 250; scene.frame_set(1)
scene.render.engine = 'BLENDER_EEVEE_NEXT'
scene.cycles.use_denoising = False
scene.cycles.samples = 128
scene.cycles.sampling_pattern = 'TABULATED_SOBOL'
scene.cycles.use_adaptive_sampling = False
scene.cycles.use_light_tree = False
scene.view_settings.view_transform = 'Filmic'
bpy.context.view_layer.update()
